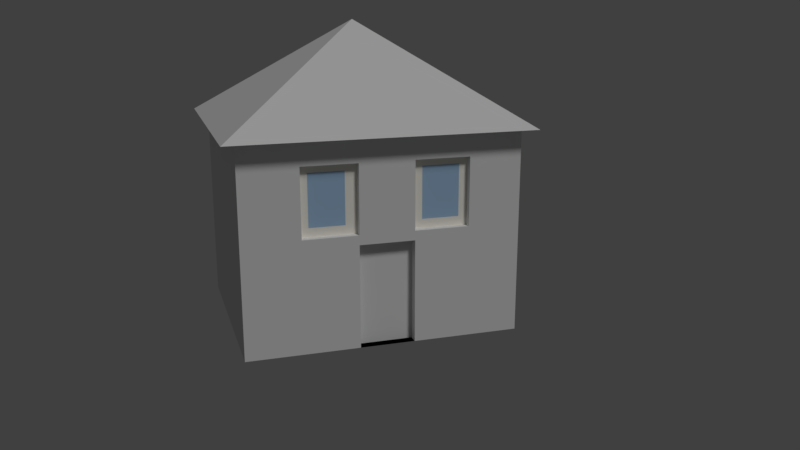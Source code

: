 # Source: haus5.blend  (saved by Blender 2.78.0; exported with 4.5.12 LTS)
import bpy
from mathutils import Matrix  # noqa: F401  (used for matrix-valued properties, if any)

bpy.ops.wm.read_factory_settings(use_empty=True)
scene = bpy.context.scene
scene.name = 'Scene'

# ---- collections
col_collection_1 = bpy.data.collections.new('Collection 1'); scene.collection.children.link(col_collection_1)

# ---- materials (node trees are filled in below, after node groups)
mat_material_5ov = bpy.data.materials.new('Material.5oV')
mat_material_5ov.alpha_threshold = 0.0
mat_material_5ov.use_transparent_shadow = False
mat_material_5ov.diffuse_color = (0.8, 0.7663, 0.7915, 1.0)
mat_material_5ov.specular_color = (1.0, 0.8761, 0.9681)
mat_material_5ov.roughness = 0.5
mat_material_5ov.specular_intensity = 0.6636
mat_material_5ov.line_color = (0.0, 0.0, 0.0, 1.0)
mat_fenster5ov = bpy.data.materials.new('fenster5oV')
mat_fenster5ov.alpha_threshold = 0.0
mat_fenster5ov.use_transparent_shadow = False
mat_fenster5ov.diffuse_color = (0.3898, 0.5801, 0.8, 1.0)
mat_fenster5ov.roughness = 0.5
mat_fenster5ov.specular_intensity = 1.0
mat_wand5ov = bpy.data.materials.new('wand5oV')
mat_wand5ov.alpha_threshold = 0.0
mat_wand5ov.use_transparent_shadow = False
mat_wand5ov.roughness = 0.5
mat_tuer5ov = bpy.data.materials.new('tuer5oV')
mat_tuer5ov.alpha_threshold = 0.0
mat_tuer5ov.use_transparent_shadow = False
mat_tuer5ov.roughness = 0.5
mat_rahmen5ov = bpy.data.materials.new('rahmen5oV')
mat_rahmen5ov.alpha_threshold = 0.0
mat_rahmen5ov.use_transparent_shadow = False
mat_rahmen5ov.diffuse_color = (1.0, 0.9681, 0.8761, 1.0)
mat_rahmen5ov.roughness = 0.5
mat_material_003 = bpy.data.materials.new('Material.003')
mat_material_003.alpha_threshold = 0.0
mat_material_003.use_transparent_shadow = False
mat_material_003.roughness = 0.5
mat_material_003.specular_intensity = 0.0

# ---- material node trees

# ---- world
world_world = bpy.data.worlds.new('World'); scene.world = world_world
world_world.color = (0.05088, 0.05088, 0.05088)
world_world.use_sun_shadow = False
world_world.sun_shadow_jitter_overblur = 0.0
world_world.cycles.sampling_method = 'MANUAL'

# ---- cameras
cam_camera = bpy.data.cameras.new('Camera')
cam_camera.clip_end = 100.0
cam_camera.lens = 35.0
cam_camera.sensor_width = 32.0
cam_camera.sensor_height = 18.0
cam_camera.ortho_scale = 7.314
cam_camera.dof.focus_distance = 0.0
cam_camera.dof.aperture_fstop = 128.0

# ---- lights
light_lamp = bpy.data.lights.new('Lamp', 'SUN')
light_lamp.transmission_factor = 0.0
light_lamp.cutoff_distance = 30.0
light_lamp.angle = 0.1993
light_lamp.energy = 1.0
light_lamp.shadow_buffer_clip_start = 1.001
light_lamp.shadow_soft_size = 0.1
light_lamp.shadow_cascade_max_distance = 1000.0

# ---- meshes
me_cube_002 = bpy.data.meshes.new('Cube.002')
me_cube_002.from_pydata([(-1.137, -1.099, 1.004), (0.004735, -0.007317, 1.973), (-1.137, 1.085, 1.004), (1.147, -1.099, 1.004), (1.147, 1.085, 1.004), (1.0, 1.0, -1.0), (1.0, -1.0, -1.0), (-1.0, -1.0, -1.0), (-1.0, 1.0, -1.0), (1.0, 1.0, 1.0), (1.0, -1.0, 1.0), (-1.0, -1.0, 1.0), (-1.0, 1.0, 1.0), (1.0, 1.0, 1.0), (1.0, -1.0, 1.0), (-1.0, -1.0, 1.0), (-1.0, 1.0, 1.0), (1.0, 1.0, 0.09651), (1.0, 1.0, 0.7632), (1.0, -1.0, 0.09651), (1.0, -1.0, 0.7632), (-1.0, -1.0, 0.09651), (-1.0, -1.0, 0.7632), (-1.0, 1.0, 0.09651), (-1.0, 1.0, 0.7632), (1.0, 0.616, -1.0), (1.0, 0.216, -1.0), (1.0, -0.184, -1.0), (1.0, -0.584, -1.0), (-1.0, -0.584, -1.0), (-1.0, -0.184, -1.0), (-1.0, 0.216, -1.0), (-1.0, 0.616, -1.0), (1.0, 0.616, 1.0), (1.0, 0.216, 1.0), (1.0, -0.184, 1.0), (1.0, -0.584, 1.0), (-1.0, -0.584, 1.0), (-1.0, -0.184, 1.0), (-1.0, 0.216, 1.0), (-1.0, 0.616, 1.0), (1.0, 0.616, 1.0), (1.0, 0.216, 1.0), (1.0, -0.184, 1.0), (1.0, -0.584, 1.0), (-1.0, -0.584, 1.0), (-1.0, -0.184, 1.0), (-1.0, 0.216, 1.0), (-1.0, 0.616, 1.0), (-1.0, -0.584, 0.09651), (-1.0, -0.184, 0.09651), (-1.0, 0.216, 0.09651), (-1.0, 0.616, 0.09651), (-1.0, -0.584, 0.7632), (-1.0, -0.184, 0.7632), (-1.0, 0.216, 0.7632), (-1.0, 0.616, 0.7632), (1.0, 0.616, 0.09651), (1.0, 0.216, 0.09651), (1.0, -0.184, 0.09651), (1.0, -0.584, 0.09651), (1.0, 0.616, 0.7632), (1.0, 0.216, 0.7632), (1.0, -0.184, 0.7632), (1.0, -0.584, 0.7632), (0.8302, 0.616, 0.09651), (0.8302, 0.216, 0.09651), (0.8302, -0.184, 0.09651), (0.8302, -0.584, 0.09651), (0.8302, 0.616, 0.7632), (0.8302, 0.216, 0.7632), (0.8302, -0.184, 0.7632), (0.8302, -0.584, 0.7632), (0.9381, 0.616, 0.09651), (0.9381, 0.216, 0.09651), (0.9381, -0.184, 0.09651), (0.9381, -0.584, 0.09651), (0.9381, 0.616, 0.7632), (0.9381, 0.216, 0.7632), (0.9381, -0.184, 0.7632), (0.9381, -0.584, 0.7632), (1.0, 1.0, 0.003878), (1.0, -1.0, 0.003878), (-1.0, -1.0, 0.003878), (-1.0, 1.0, 0.003878), (1.0, 0.616, 0.003878), (1.0, 0.216, 0.003878), (1.0, -0.184, 0.003878), (1.0, -0.584, 0.003878), (-1.0, -0.584, 0.003878), (-1.0, -0.184, 0.003878), (-1.0, 0.216, 0.003878), (-1.0, 0.616, 0.003878), (0.9094, 0.216, -1.0), (0.9094, -0.184, -1.0), (0.9094, 0.216, 0.003878), (0.9094, -0.184, 0.003878), (1.0, 0.4226, -1.0), (-1.0, 0.4226, -1.0), (1.0, 0.4226, 1.0), (-1.0, 0.4226, 1.0), (1.0, 0.4226, 1.0), (-1.0, 0.4226, 1.0), (-1.0, 0.4226, 0.09651), (-1.0, 0.4226, 0.7632), (1.0, 0.4226, 0.09651), (1.0, 0.4226, 0.7632), (0.8302, 0.4226, 0.09651), (0.8302, 0.4226, 0.7632), (0.9381, 0.4226, 0.09651), (0.9381, 0.4226, 0.7632), (-1.0, 0.4226, 0.003878), (1.0, 0.4226, 0.003878), (1.0, 1.0, 0.4298), (1.0, -1.0, 0.4298), (-1.0, -1.0, 0.4298), (-1.0, 1.0, 0.4298), (1.0, 0.616, 0.4298), (1.0, 0.216, 0.4298), (1.0, -0.184, 0.4298), (1.0, -0.584, 0.4298), (-1.0, -0.584, 0.4298), (-1.0, -0.184, 0.4298), (-1.0, 0.216, 0.4298), (-1.0, 0.616, 0.4298), (0.8302, 0.616, 0.4298), (0.8302, 0.216, 0.4298), (0.8302, -0.184, 0.4298), (0.8302, -0.584, 0.4298), (0.9381, 0.616, 0.4298), (0.9381, 0.216, 0.4298), (0.9381, -0.184, 0.4298), (0.9381, -0.584, 0.4298), (0.9381, 0.4226, 0.4298), (-1.0, 0.4226, 0.4298), (1.0, -0.384, -1.0), (-1.0, -0.384, -1.0), (1.0, -0.384, 1.0), (-1.0, -0.384, 1.0), (1.0, -0.384, 1.0), (-1.0, -0.384, 1.0), (-1.0, -0.384, 0.09651), (-1.0, -0.384, 0.7632), (1.0, -0.384, 0.09651), (1.0, -0.384, 0.7632), (0.8302, -0.384, 0.09651), (0.8302, -0.384, 0.7632), (0.9381, -0.384, 0.09651), (0.9381, -0.384, 0.7632), (-1.0, -0.384, 0.003878), (1.0, -0.384, 0.003878), (0.9381, -0.384, 0.4298), (-1.0, -0.384, 0.4298), (1.0, -0.4169, -1.0), (1.0, -0.4169, 1.0), (1.0, -0.4169, 1.0), (1.0, -0.4169, 0.09651), (1.0, -0.4169, 0.7632), (0.8302, -0.4169, 0.09651), (0.8302, -0.4169, 0.7632), (0.9381, -0.4169, 0.09651), (0.9381, -0.4169, 0.7632), (1.0, -0.4169, 0.003878), (0.9381, -0.4169, 0.4298), (-1.0, -0.4169, -1.0), (-1.0, -0.4169, 1.0), (-1.0, -0.4169, 1.0), (-1.0, -0.4169, 0.09651), (-1.0, -0.4169, 0.7632), (-1.0, -0.4169, 0.003878), (-1.0, -0.4169, 0.4298), (-1.0, 0.4626, -1.0), (-1.0, 0.4626, 1.0), (-1.0, 0.4626, 1.0), (-1.0, 0.4626, 0.09651), (-1.0, 0.4626, 0.7632), (-1.0, 0.4626, 0.003878), (1.0, 0.4626, -1.0), (1.0, 0.4626, 1.0), (1.0, 0.4626, 1.0), (1.0, 0.4626, 0.09651), (1.0, 0.4626, 0.7632), (0.8302, 0.4626, 0.09651), (0.8302, 0.4626, 0.7632), (0.9381, 0.4626, 0.09651), (0.9381, 0.4626, 0.7632), (1.0, 0.4626, 0.003878), (0.9381, 0.4626, 0.4298), (-1.0, 0.4626, 0.4298), (1.0, 0.616, 0.3806), (1.0, 0.216, 0.3806), (1.0, -0.184, 0.3806), (1.0, -0.584, 0.3806), (-1.0, -0.584, 0.3806), (-1.0, -0.184, 0.3806), (-1.0, 0.216, 0.3806), (-1.0, 0.616, 0.3806), (0.8302, 0.616, 0.3806), (0.8302, 0.216, 0.3806), (0.8302, -0.184, 0.3806), (0.8302, -0.584, 0.3806), (0.9381, 0.616, 0.3806), (0.9381, 0.216, 0.3806), (0.9381, -0.184, 0.3806), (0.9381, -0.584, 0.3806), (0.9381, 0.4226, 0.3806), (-1.0, 0.4226, 0.3806), (1.0, 1.0, 0.3806), (1.0, -1.0, 0.3806), (-1.0, -1.0, 0.3806), (-1.0, 1.0, 0.3806), (-1.0, -0.384, 0.3806), (0.9381, -0.384, 0.3806), (-1.0, -0.4169, 0.3806), (0.9381, -0.4169, 0.3806), (-1.0, 0.4626, 0.3806), (0.9381, 0.4626, 0.3806), (1.0, 1.0, 0.6904), (1.0, -1.0, 0.6904), (-1.0, -1.0, 0.6904), (-1.0, 1.0, 0.6904), (1.0, 0.616, 0.6904), (1.0, 0.216, 0.6904), (1.0, -0.184, 0.6904), (1.0, -0.584, 0.6904), (-1.0, -0.584, 0.6904), (-1.0, -0.184, 0.6904), (-1.0, 0.216, 0.6904), (-1.0, 0.616, 0.6904), (0.8302, 0.616, 0.6904), (0.8302, 0.216, 0.6904), (0.8302, -0.184, 0.6904), (0.8302, -0.584, 0.6904), (0.9381, 0.616, 0.6904), (0.9381, 0.216, 0.6904), (0.9381, -0.184, 0.6904), (0.9381, -0.584, 0.6904), (0.9381, 0.4226, 0.6904), (-1.0, 0.4226, 0.6904), (0.9381, -0.384, 0.6904), (-1.0, -0.384, 0.6904), (-1.0, -0.4169, 0.6904), (0.9381, -0.4169, 0.6904), (0.9381, 0.4626, 0.6904), (-1.0, 0.4626, 0.6904), (1.0, 0.616, 0.1859), (1.0, 0.216, 0.1859), (1.0, -0.184, 0.1859), (1.0, -0.584, 0.1859), (-1.0, -0.584, 0.1859), (-1.0, -0.184, 0.1859), (-1.0, 0.216, 0.1859), (-1.0, 0.616, 0.1859), (0.8302, 0.616, 0.1859), (0.8302, 0.216, 0.1859), (0.8302, -0.184, 0.1859), (0.8302, -0.584, 0.1859), (0.9381, 0.616, 0.1859), (0.9381, 0.216, 0.1859), (0.9381, -0.184, 0.1859), (0.9381, -0.584, 0.1859), (0.9381, 0.4226, 0.1859), (-1.0, 0.4226, 0.1859), (-1.0, -0.384, 0.1859), (0.9381, -0.384, 0.1859), (-1.0, -0.4169, 0.1859), (0.9381, -0.4169, 0.1859), (-1.0, 0.4626, 0.1859), (0.9381, 0.4626, 0.1859), (1.0, 1.0, 0.1859), (1.0, -1.0, 0.1859), (-1.0, -1.0, 0.1859), (-1.0, 1.0, 0.1859), (1.0, 0.2824, -1.0), (1.0, 0.2824, 1.0), (1.0, 0.2824, 1.0), (1.0, 0.2824, 0.09651), (1.0, 0.2824, 0.7632), (0.8302, 0.2824, 0.09651), (0.8302, 0.2824, 0.7632), (0.9381, 0.2824, 0.09651), (0.9381, 0.2824, 0.7632), (1.0, 0.2824, 0.003878), (-1.0, 0.2824, -1.0), (-1.0, 0.2824, 1.0), (-1.0, 0.2824, 1.0), (-1.0, 0.2824, 0.09651), (-1.0, 0.2824, 0.7632), (-1.0, 0.2824, 0.003878), (-1.0, 0.2824, 0.4298), (0.9381, 0.2824, 0.4298), (0.9381, 0.2824, 0.3806), (-1.0, 0.2824, 0.3806), (-1.0, 0.2824, 0.6904), (0.9381, 0.2824, 0.6904), (-1.0, 0.2824, 0.1859), (0.9381, 0.2824, 0.1859), (-1.0, 0.5542, -1.0), (-1.0, 0.5542, 1.0), (-1.0, 0.5542, 1.0), (-1.0, 0.5542, 0.09651), (-1.0, 0.5542, 0.7632), (-1.0, 0.5542, 0.003878), (-1.0, 0.5542, 0.4298), (1.0, 0.5542, -1.0), (1.0, 0.5542, 1.0), (1.0, 0.5542, 1.0), (1.0, 0.5542, 0.09651), (1.0, 0.5542, 0.7632), (0.8302, 0.5542, 0.09651), (0.8302, 0.5542, 0.7632), (0.9381, 0.5542, 0.09651), (0.9381, 0.5542, 0.7632), (1.0, 0.5542, 0.003878), (0.9381, 0.5542, 0.4298), (0.9381, 0.5542, 0.3806), (-1.0, 0.5542, 0.3806), (0.9381, 0.5542, 0.6904), (-1.0, 0.5542, 0.6904), (-1.0, 0.5542, 0.1859), (0.9381, 0.5542, 0.1859), (-1.0, -0.2687, -1.0), (-1.0, -0.2687, 1.0), (-1.0, -0.2687, 1.0), (-1.0, -0.2687, 0.09651), (-1.0, -0.2687, 0.7632), (-1.0, -0.2687, 0.003878), (-1.0, -0.2687, 0.4298), (1.0, -0.2687, -1.0), (1.0, -0.2687, 1.0), (1.0, -0.2687, 1.0), (1.0, -0.2687, 0.09651), (1.0, -0.2687, 0.7632), (0.8302, -0.2687, 0.09651), (0.8302, -0.2687, 0.7632), (0.9381, -0.2687, 0.09651), (0.9381, -0.2687, 0.7632), (1.0, -0.2687, 0.003878), (0.9381, -0.2687, 0.4298), (0.9381, -0.2687, 0.3806), (-1.0, -0.2687, 0.3806), (0.9381, -0.2687, 0.6904), (-1.0, -0.2687, 0.6904), (-1.0, -0.2687, 0.1859), (0.9381, -0.2687, 0.1859), (1.0, -0.5264, -1.0), (1.0, -0.5264, 1.0), (1.0, -0.5264, 1.0), (1.0, -0.5264, 0.09651), (1.0, -0.5264, 0.7632), (0.8302, -0.5264, 0.09651), (0.8302, -0.5264, 0.7632), (0.9381, -0.5264, 0.09651), (0.9381, -0.5264, 0.7632), (1.0, -0.5264, 0.003878), (0.9381, -0.5264, 0.4298), (-1.0, -0.5264, -1.0), (-1.0, -0.5264, 1.0), (-1.0, -0.5264, 1.0), (-1.0, -0.5264, 0.09651), (-1.0, -0.5264, 0.7632), (-1.0, -0.5264, 0.003878), (-1.0, -0.5264, 0.4298), (-1.0, -0.5264, 0.3806), (0.9381, -0.5264, 0.3806), (-1.0, -0.5264, 0.6904), (0.9381, -0.5264, 0.6904), (0.9381, -0.5264, 0.1859), (-1.0, -0.5264, 0.1859)], [], [(0, 1, 2), (2, 1, 4), (4, 1, 3), (3, 1, 0), (2, 4, 3, 0), (28, 6, 7, 29), (9, 12, 16, 13), (64, 36, 10, 20), (20, 10, 11, 22), (56, 40, 12, 24), (81, 5, 8, 84), (44, 45, 15, 14), (11, 10, 14, 15), (33, 9, 13, 41), (37, 11, 15, 45), (9, 18, 24, 12), (269, 17, 23, 272), (92, 52, 23, 84), (228, 56, 24, 220), (82, 19, 21, 83), (218, 20, 22, 219), (88, 60, 19, 82), (224, 64, 20, 218), (217, 18, 61, 221), (349, 64, 72, 351), (222, 62, 63, 223), (246, 58, 66, 254), (81, 17, 57, 85), (282, 276, 58, 86), (86, 58, 59, 87), (354, 348, 60, 88), (219, 22, 53, 225), (342, 325, 54, 226), (226, 54, 55, 227), (318, 301, 56, 228), (83, 21, 49, 89), (326, 324, 50, 90), (90, 50, 51, 91), (302, 300, 52, 92), (12, 40, 48, 16), (284, 39, 47, 285), (39, 38, 46, 47), (357, 37, 45, 358), (10, 36, 44, 14), (329, 35, 43, 330), (35, 34, 42, 43), (305, 33, 41, 306), (13, 16, 48, 41), (275, 285, 47, 42), (42, 47, 46, 43), (347, 358, 45, 44), (22, 11, 37, 53), (325, 322, 38, 54), (54, 38, 39, 55), (301, 298, 40, 56), (18, 9, 33, 61), (277, 274, 34, 62), (62, 34, 35, 63), (349, 346, 36, 64), (5, 25, 32, 8), (273, 26, 31, 283), (26, 27, 30, 31), (345, 28, 29, 356), (351, 72, 80, 353), (254, 66, 74, 258), (277, 62, 70, 279), (331, 59, 67, 333), (307, 57, 65, 309), (223, 63, 71, 231), (221, 61, 69, 229), (248, 60, 68, 256), (294, 281, 78, 234), (366, 353, 80, 236), (333, 67, 75, 335), (231, 71, 79, 235), (229, 69, 77, 233), (279, 70, 78, 281), (309, 65, 73, 311), (256, 68, 76, 260), (297, 302, 92, 32), (30, 90, 91, 31), (321, 326, 90, 30), (7, 83, 89, 29), (345, 354, 88, 28), (86, 87, 96, 95), (273, 282, 86, 26), (5, 81, 85, 25), (28, 88, 82, 6), (6, 82, 83, 7), (32, 92, 84, 8), (17, 81, 84, 23), (93, 95, 96, 94), (27, 26, 93, 94), (87, 27, 94, 96), (26, 86, 95, 93), (177, 186, 112, 97), (283, 288, 111, 98), (278, 107, 109, 280), (183, 108, 110, 185), (243, 185, 110, 237), (276, 105, 107, 278), (181, 106, 108, 183), (177, 97, 98, 171), (181, 178, 99, 106), (287, 284, 100, 104), (179, 173, 102, 101), (274, 99, 101, 275), (172, 100, 102, 173), (288, 286, 103, 111), (293, 287, 104, 238), (186, 180, 105, 112), (292, 289, 134, 206), (216, 187, 133, 205), (232, 128, 132, 236), (197, 125, 129, 201), (199, 127, 131, 203), (364, 355, 132, 204), (291, 290, 130, 202), (224, 120, 128, 232), (189, 117, 125, 197), (191, 119, 127, 199), (230, 126, 130, 234), (316, 303, 124, 196), (194, 122, 123, 195), (340, 327, 122, 194), (209, 115, 121, 193), (222, 118, 126, 230), (190, 118, 119, 191), (207, 113, 117, 189), (192, 120, 114, 208), (208, 114, 115, 209), (196, 124, 116, 210), (217, 113, 116, 220), (213, 170, 152, 211), (339, 338, 151, 212), (328, 337, 150, 135), (164, 169, 149, 136), (158, 145, 147, 160), (341, 336, 148, 239), (156, 143, 145, 158), (334, 146, 148, 336), (328, 135, 136, 321), (332, 329, 137, 144), (168, 165, 138, 142), (330, 323, 140, 139), (154, 137, 139, 155), (322, 138, 140, 323), (169, 167, 141, 149), (241, 168, 142, 240), (337, 331, 143, 150), (332, 144, 146, 334), (365, 360, 168, 241), (361, 359, 167, 169), (346, 154, 155, 347), (360, 357, 165, 168), (348, 156, 158, 350), (350, 158, 160, 352), (356, 361, 169, 164), (363, 362, 170, 213), (212, 151, 163, 214), (135, 150, 162, 153), (239, 148, 161, 242), (146, 159, 161, 148), (135, 153, 164, 136), (144, 137, 154, 157), (139, 140, 166, 155), (138, 165, 166, 140), (150, 143, 156, 162), (144, 157, 159, 146), (206, 134, 188, 215), (315, 314, 187, 216), (313, 307, 180, 186), (298, 172, 173, 299), (306, 299, 173, 179), (308, 305, 178, 181), (304, 177, 171, 297), (308, 181, 183, 310), (317, 312, 185, 243), (310, 183, 185, 312), (304, 313, 186, 177), (98, 111, 176, 171), (107, 182, 184, 109), (105, 180, 182, 107), (104, 100, 172, 175), (99, 178, 179, 101), (111, 103, 174, 176), (238, 104, 175, 244), (320, 315, 216, 268), (262, 206, 215, 267), (264, 212, 214, 266), (368, 363, 213, 265), (344, 339, 212, 264), (265, 213, 211, 263), (252, 196, 210, 272), (270, 208, 209, 271), (248, 192, 208, 270), (269, 207, 189, 245), (246, 190, 191, 247), (271, 209, 193, 249), (343, 340, 194, 250), (250, 194, 195, 251), (319, 316, 196, 252), (247, 191, 199, 255), (245, 189, 197, 253), (296, 291, 202, 258), (367, 364, 204, 260), (255, 199, 203, 259), (253, 197, 201, 257), (268, 216, 205, 261), (295, 292, 206, 262), (128, 200, 204, 132), (120, 192, 200, 128), (126, 198, 202, 130), (118, 190, 198, 126), (113, 207, 210, 116), (134, 238, 244, 188), (314, 317, 243, 187), (151, 239, 242, 163), (362, 365, 241, 170), (170, 241, 240, 152), (338, 341, 239, 151), (18, 217, 220, 24), (62, 222, 230, 70), (70, 230, 234, 78), (64, 224, 232, 72), (72, 232, 236, 80), (289, 293, 238, 134), (187, 243, 237, 133), (125, 229, 233, 129), (127, 231, 235, 131), (355, 366, 236, 132), (290, 294, 234, 130), (117, 221, 229, 125), (119, 223, 231, 127), (303, 318, 228, 124), (122, 226, 227, 123), (327, 342, 226, 122), (115, 219, 225, 121), (118, 222, 223, 119), (113, 217, 221, 117), (120, 224, 218, 114), (114, 218, 219, 115), (124, 228, 220, 116), (286, 295, 262, 103), (184, 268, 261, 109), (65, 253, 257, 73), (67, 255, 259, 75), (352, 367, 260, 76), (280, 296, 258, 74), (57, 245, 253, 65), (59, 247, 255, 67), (300, 319, 252, 52), (50, 250, 251, 51), (324, 343, 250, 50), (21, 271, 249, 49), (58, 246, 247, 59), (17, 269, 245, 57), (60, 248, 270, 19), (19, 270, 271, 21), (52, 252, 272, 23), (167, 265, 263, 141), (335, 344, 264, 147), (359, 368, 265, 167), (147, 264, 266, 160), (103, 262, 267, 174), (311, 320, 268, 184), (200, 256, 260, 204), (192, 248, 256, 200), (198, 254, 258, 202), (190, 246, 254, 198), (207, 269, 272, 210), (109, 261, 296, 280), (51, 251, 295, 286), (133, 237, 294, 290), (123, 227, 293, 289), (251, 195, 292, 295), (261, 205, 291, 296), (205, 133, 290, 291), (195, 123, 289, 292), (227, 55, 287, 293), (91, 51, 286, 288), (34, 274, 275, 42), (55, 39, 284, 287), (58, 276, 278, 66), (66, 278, 280, 74), (31, 91, 288, 283), (97, 112, 282, 273), (108, 279, 281, 110), (237, 110, 281, 294), (106, 277, 279, 108), (97, 273, 283, 98), (106, 99, 274, 277), (101, 102, 285, 275), (100, 284, 285, 102), (112, 105, 276, 282), (73, 257, 320, 311), (174, 267, 319, 300), (188, 244, 318, 303), (129, 233, 317, 314), (267, 215, 316, 319), (257, 201, 315, 320), (25, 85, 313, 304), (69, 310, 312, 77), (233, 77, 312, 317), (61, 308, 310, 69), (25, 304, 297, 32), (61, 33, 305, 308), (41, 48, 299, 306), (40, 298, 299, 48), (85, 57, 307, 313), (201, 129, 314, 315), (215, 188, 303, 316), (171, 176, 302, 297), (182, 309, 311, 184), (180, 307, 309, 182), (175, 172, 298, 301), (178, 305, 306, 179), (176, 174, 300, 302), (244, 175, 301, 318), (75, 259, 344, 335), (141, 263, 343, 324), (152, 240, 342, 327), (131, 235, 341, 338), (263, 211, 340, 343), (259, 203, 339, 344), (63, 332, 334, 71), (87, 59, 331, 337), (38, 322, 323, 46), (43, 46, 323, 330), (63, 35, 329, 332), (27, 328, 321, 30), (71, 334, 336, 79), (235, 79, 336, 341), (27, 87, 337, 328), (203, 131, 338, 339), (211, 152, 327, 340), (136, 149, 326, 321), (145, 333, 335, 147), (143, 331, 333, 145), (142, 138, 322, 325), (137, 329, 330, 139), (149, 141, 324, 326), (240, 142, 325, 342), (49, 249, 368, 359), (160, 266, 367, 352), (163, 242, 366, 355), (121, 225, 365, 362), (266, 214, 364, 367), (249, 193, 363, 368), (193, 121, 362, 363), (29, 89, 361, 356), (68, 350, 352, 76), (60, 348, 350, 68), (53, 37, 357, 360), (36, 346, 347, 44), (89, 49, 359, 361), (225, 53, 360, 365), (214, 163, 355, 364), (153, 162, 354, 345), (242, 161, 353, 366), (159, 351, 353, 161), (153, 345, 356, 164), (157, 154, 346, 349), (155, 166, 358, 347), (165, 357, 358, 166), (162, 156, 348, 354), (157, 349, 351, 159)])
me_cube_002.polygons.foreach_set('material_index', [5, 5, 5, 5, 5, 2, 2, 2, 2, 2, 2, 2, 2, 2, 2, 2, 2, 2, 2, 2, 2, 2, 2, 2, 2, 2, 2, 2, 2, 2, 2, 2, 2, 2, 2, 2, 2, 2, 2, 2, 2, 2, 2, 2, 2, 2, 2, 2, 2, 2, 2, 2, 2, 2, 2, 2, 2, 2, 2, 2, 2, 2, 2, 2, 2, 2, 2, 2, 2, 2, 2, 4, 4, 2, 2, 2, 2, 2, 2, 2, 2, 2, 2, 2, 2, 2, 2, 2, 2, 2, 2, 3, 2, 2, 2, 2, 2, 2, 2, 4, 2, 2, 2, 2, 2, 2, 2, 2, 2, 2, 2, 2, 1, 2, 2, 2, 4, 4, 2, 2, 2, 2, 2, 2, 2, 2, 2, 2, 2, 2, 2, 2, 2, 2, 1, 2, 2, 2, 4, 2, 2, 2, 2, 2, 2, 2, 2, 2, 2, 2, 2, 2, 2, 2, 2, 2, 2, 2, 2, 1, 2, 4, 2, 2, 2, 2, 2, 2, 2, 2, 1, 2, 2, 2, 2, 2, 2, 4, 2, 2, 2, 2, 2, 2, 2, 2, 2, 1, 2, 1, 2, 1, 2, 2, 2, 2, 2, 2, 2, 2, 2, 2, 2, 2, 4, 4, 2, 2, 1, 2, 2, 2, 2, 2, 2, 2, 1, 1, 2, 2, 1, 2, 2, 2, 2, 2, 2, 1, 2, 2, 4, 4, 2, 2, 2, 2, 2, 2, 2, 2, 2, 2, 2, 2, 4, 2, 2, 4, 4, 2, 2, 2, 2, 2, 2, 2, 2, 2, 2, 2, 2, 4, 2, 4, 2, 4, 2, 2, 2, 2, 2, 4, 2, 1, 2, 2, 1, 1, 2, 2, 2, 2, 2, 2, 2, 2, 2, 2, 4, 2, 2, 2, 2, 2, 2, 4, 2, 2, 4, 2, 4, 2, 2, 4, 2, 2, 2, 2, 2, 2, 4, 2, 2, 2, 2, 2, 2, 2, 2, 4, 2, 2, 4, 2, 4, 2, 2, 2, 2, 2, 2, 2, 4, 2, 4, 2, 2, 2, 2, 2, 2, 2, 2, 2, 4, 1, 2, 1, 2, 2, 2, 2, 2, 2, 2, 2, 2, 1, 2, 4, 2, 2, 2, 2, 2, 2, 2])
_uv = me_cube_002.uv_layers.new(name='UVMap')
_uv.uv.foreach_set('vector', [0.0, 0.0, 1.0, 0.0, 1.0, 1.0, 0.0, 0.0, 1.0, 0.0, 1.0, 1.0, 0.0, 0.0, 1.0, 0.0, 1.0, 1.0, 0.0, 0.0, 1.0, 0.0, 1.0, 1.0, 0.0, 0.0, 1.0, 0.0, 1.0, 1.0, 0.0, 1.0, 0.0, 0.0, 1.0, 0.0, 1.0, 1.0, 0.0, 1.0, 0.0, 0.0, 1.0, 0.0, 1.0, 1.0, 0.0, 1.0, 0.0, 0.0, 1.0, 0.0, 1.0, 1.0, 0.0, 1.0, 0.0, 0.0, 1.0, 0.0, 1.0, 1.0, 0.0, 1.0, 0.0, 0.0, 1.0, 0.0, 1.0, 1.0, 0.0, 1.0, 0.0, 0.0, 1.0, 0.0, 1.0, 1.0, 0.0, 1.0, 0.0, 0.0, 1.0, 0.0, 1.0, 1.0, 0.0, 1.0, 0.0, 0.0, 1.0, 0.0, 1.0, 1.0, 0.0, 1.0, 0.0, 0.0, 1.0, 0.0, 1.0, 1.0, 0.0, 1.0, 0.0, 0.0, 1.0, 0.0, 1.0, 1.0, 0.0, 1.0, 0.0, 0.0, 1.0, 0.0, 1.0, 1.0, 0.0, 1.0, 0.0, 0.0, 1.0, 0.0, 1.0, 1.0, 0.0, 1.0, 0.0, 0.0, 1.0, 0.0, 1.0, 1.0, 0.0, 1.0, 0.0, 0.0, 1.0, 0.0, 1.0, 1.0, 0.0, 1.0, 0.0, 0.0, 1.0, 0.0, 1.0, 1.0, 0.0, 1.0, 0.0, 0.0, 1.0, 0.0, 1.0, 1.0, 0.0, 1.0, 0.0, 0.0, 1.0, 0.0, 1.0, 1.0, 0.0, 1.0, 0.0, 0.0, 1.0, 0.0, 1.0, 1.0, 0.0, 1.0, 0.0, 0.0, 1.0, 0.0, 1.0, 1.0, 0.0, 1.0, 0.0, 0.0, 1.0, 0.0, 1.0, 1.0, 0.0, 1.0, 0.0, 0.0, 1.0, 0.0, 1.0, 1.0, 0.0, 1.0, 0.0, 0.0, 1.0, 0.0, 1.0, 1.0, 0.0, 1.0, 0.0, 0.0, 1.0, 0.0, 1.0, 1.0, 0.0, 1.0, 0.0, 0.0, 1.0, 0.0, 1.0, 1.0, 0.0, 1.0, 0.0, 0.0, 1.0, 0.0, 1.0, 1.0, 0.0, 1.0, 0.0, 0.0, 1.0, 0.0, 1.0, 1.0, 0.0, 1.0, 0.0, 0.0, 1.0, 0.0, 1.0, 1.0, 0.0, 1.0, 0.0, 0.0, 1.0, 0.0, 1.0, 1.0, 0.0, 1.0, 0.0, 0.0, 1.0, 0.0, 1.0, 1.0, 0.0, 1.0, 0.0, 0.0, 1.0, 0.0, 1.0, 1.0, 0.0, 1.0, 0.0, 0.0, 1.0, 0.0, 1.0, 1.0, 0.0, 1.0, 0.0, 0.0, 1.0, 0.0, 1.0, 1.0, 0.0, 1.0, 0.0, 0.0, 1.0, 0.0, 1.0, 1.0, 0.0, 1.0, 0.0, 0.0, 1.0, 0.0, 1.0, 1.0, 0.0, 1.0, 0.0, 0.0, 1.0, 0.0, 1.0, 1.0, 0.0, 1.0, 0.0, 0.0, 1.0, 0.0, 1.0, 1.0, 0.0, 1.0, 0.0, 0.0, 1.0, 0.0, 1.0, 1.0, 0.0, 1.0, 0.0, 0.0, 1.0, 0.0, 1.0, 1.0, 0.0, 1.0, 0.0, 0.0, 1.0, 0.0, 1.0, 1.0, 0.0, 1.0, 0.0, 0.0, 1.0, 0.0, 1.0, 1.0, 0.0, 1.0, 0.0, 0.0, 1.0, 0.0, 1.0, 1.0, 0.0, 1.0, 0.0, 0.0, 1.0, 0.0, 1.0, 1.0, 0.0, 1.0, 0.0, 0.0, 1.0, 0.0, 1.0, 1.0, 0.0, 1.0, 0.0, 0.0, 1.0, 0.0, 1.0, 1.0, 0.0, 1.0, 0.0, 0.0, 1.0, 0.0, 1.0, 1.0, 0.0, 1.0, 0.0, 0.0, 1.0, 0.0, 1.0, 1.0, 0.0, 1.0, 0.0, 0.0, 1.0, 0.0, 1.0, 1.0, 0.0, 1.0, 0.0, 0.0, 1.0, 0.0, 1.0, 1.0, 0.0, 1.0, 0.0, 0.0, 1.0, 0.0, 1.0, 1.0, 0.0, 1.0, 0.0, 0.0, 1.0, 0.0, 1.0, 1.0, 0.0, 1.0, 0.0, 0.0, 1.0, 0.0, 1.0, 1.0, 0.0, 1.0, 0.0, 0.0, 1.0, 0.0, 1.0, 1.0, 0.0, 1.0, 0.0, 0.0, 1.0, 0.0, 1.0, 1.0, 0.0, 1.0, 0.0, 0.0, 1.0, 0.0, 1.0, 1.0, 0.0, 1.0, 0.0, 0.0, 1.0, 0.0, 1.0, 1.0, 0.0, 1.0, 0.0, 0.0, 1.0, 0.0, 1.0, 1.0, 0.0, 1.0, 0.0, 0.0, 1.0, 0.0, 1.0, 1.0, 0.0, 1.0, 0.0, 0.0, 1.0, 0.0, 1.0, 1.0, 0.0, 1.0, 0.0, 0.0, 1.0, 0.0, 1.0, 1.0, 0.0, 1.0, 0.0, 0.0, 1.0, 0.0, 1.0, 1.0, 0.0, 1.0, 0.0, 0.0, 1.0, 0.0, 1.0, 1.0, 0.0, 1.0, 0.0, 0.0, 1.0, 0.0, 1.0, 1.0, 0.0, 1.0, 0.0, 0.0, 1.0, 0.0, 1.0, 1.0, 0.0, 1.0, 0.0, 0.0, 1.0, 0.0, 1.0, 1.0, 0.0, 1.0, 0.0, 0.0, 1.0, 0.0, 1.0, 1.0, 0.0, 1.0, 0.0, 0.0, 1.0, 0.0, 1.0, 1.0, 0.0, 1.0, 0.0, 0.0, 1.0, 0.0, 1.0, 1.0, 0.0, 1.0, 0.0, 0.0, 1.0, 0.0, 1.0, 1.0, 0.0, 1.0, 0.0, 0.0, 1.0, 0.0, 1.0, 1.0, 0.0, 1.0, 0.0, 0.0, 1.0, 0.0, 1.0, 1.0, 0.0, 1.0, 0.0, 0.0, 1.0, 0.0, 1.0, 1.0, 0.0, 1.0, 0.0, 0.0, 1.0, 0.0, 1.0, 1.0, 0.0, 1.0, 0.0, 0.0, 1.0, 0.0, 1.0, 1.0, 0.0, 1.0, 0.0, 0.0, 1.0, 0.0, 1.0, 1.0, 0.0, 1.0, 0.0, 0.0, 1.0, 0.0, 1.0, 1.0, 0.0, 1.0, 0.0, 0.0, 1.0, 0.0, 1.0, 1.0, 0.0, 1.0, 0.0, 0.0, 1.0, 0.0, 1.0, 1.0, 0.0, 1.0, 0.0, 0.0, 1.0, 0.0, 1.0, 1.0, 0.0, 1.0, 0.0, 0.0, 1.0, 0.0, 1.0, 1.0, 0.0, 1.0, 0.0, 0.0, 1.0, 0.0, 1.0, 1.0, 0.0, 1.0, 0.0, 0.0, 1.0, 0.0, 1.0, 1.0, 0.0, 1.0, 0.0, 0.0, 1.0, 0.0, 1.0, 1.0, 0.0, 1.0, 0.0, 0.0, 1.0, 0.0, 1.0, 1.0, 0.0, 1.0, 0.0, 0.0, 1.0, 0.0, 1.0, 1.0, 0.0, 1.0, 0.0, 0.0, 1.0, 0.0, 1.0, 1.0, 0.0, 1.0, 0.0, 0.0, 1.0, 0.0, 1.0, 1.0, 0.0, 1.0, 0.0, 0.0, 1.0, 0.0, 1.0, 1.0, 0.0, 1.0, 0.0, 0.0, 1.0, 0.0, 1.0, 1.0, 0.0, 1.0, 0.0, 0.0, 1.0, 0.0, 1.0, 1.0, 0.0, 1.0, 0.0, 0.0, 1.0, 0.0, 1.0, 1.0, 0.0, 1.0, 0.0, 0.0, 1.0, 0.0, 1.0, 1.0, 0.0, 1.0, 0.0, 0.0, 1.0, 0.0, 1.0, 1.0, 0.0, 1.0, 0.0, 0.0, 1.0, 0.0, 1.0, 1.0, 0.0, 1.0, 0.0, 0.0, 1.0, 0.0, 1.0, 1.0, 0.0, 1.0, 0.0, 0.0, 1.0, 0.0, 1.0, 1.0, 0.0, 1.0, 0.0, 0.0, 1.0, 0.0, 1.0, 1.0, 0.0, 1.0, 0.0, 0.0, 1.0, 0.0, 1.0, 1.0, 0.0, 1.0, 0.0, 0.0, 1.0, 0.0, 1.0, 1.0, 0.0, 1.0, 0.0, 0.0, 1.0, 0.0, 1.0, 1.0, 0.0, 1.0, 0.0, 0.0, 1.0, 0.0, 1.0, 1.0, 0.0, 1.0, 0.0, 0.0, 1.0, 0.0, 1.0, 1.0, 0.0, 1.0, 0.0, 0.0, 1.0, 0.0, 1.0, 1.0, 0.0, 1.0, 0.0, 0.0, 1.0, 0.0, 1.0, 1.0, 0.0, 1.0, 0.0, 0.0, 1.0, 0.0, 1.0, 1.0, 0.0, 1.0, 0.0, 0.0, 1.0, 0.0, 1.0, 1.0, 0.0, 1.0, 0.0, 0.0, 1.0, 0.0, 1.0, 1.0, 0.0, 1.0, 0.0, 0.0, 1.0, 0.0, 1.0, 1.0, 0.0, 1.0, 0.0, 0.0, 1.0, 0.0, 1.0, 1.0, 0.0, 1.0, 0.0, 0.0, 1.0, 0.0, 1.0, 1.0, 0.0, 1.0, 0.0, 0.0, 1.0, 0.0, 1.0, 1.0, 0.0, 1.0, 0.0, 0.0, 1.0, 0.0, 1.0, 1.0, 0.0, 1.0, 0.0, 0.0, 1.0, 0.0, 1.0, 1.0, 0.0, 1.0, 0.0, 0.0, 1.0, 0.0, 1.0, 1.0, 0.0, 1.0, 0.0, 0.0, 1.0, 0.0, 1.0, 1.0, 0.0, 1.0, 0.0, 0.0, 1.0, 0.0, 1.0, 1.0, 0.0, 1.0, 0.0, 0.0, 1.0, 0.0, 1.0, 1.0, 0.0, 1.0, 0.0, 0.0, 1.0, 0.0, 1.0, 1.0, 0.0, 1.0, 0.0, 0.0, 1.0, 0.0, 1.0, 1.0, 0.0, 1.0, 0.0, 0.0, 1.0, 0.0, 1.0, 1.0, 0.0, 1.0, 0.0, 0.0, 1.0, 0.0, 1.0, 1.0, 0.0, 1.0, 0.0, 0.0, 1.0, 0.0, 1.0, 1.0, 0.0, 1.0, 0.0, 0.0, 1.0, 0.0, 1.0, 1.0, 0.0, 1.0, 0.0, 0.0, 1.0, 0.0, 1.0, 1.0, 0.0, 1.0, 0.0, 0.0, 1.0, 0.0, 1.0, 1.0, 0.0, 1.0, 0.0, 0.0, 1.0, 0.0, 1.0, 1.0, 0.0, 1.0, 0.0, 0.0, 1.0, 0.0, 1.0, 1.0, 0.0, 1.0, 0.0, 0.0, 1.0, 0.0, 1.0, 1.0, 0.0, 1.0, 0.0, 0.0, 1.0, 0.0, 1.0, 1.0, 0.0, 1.0, 0.0, 0.0, 1.0, 0.0, 1.0, 1.0, 0.0, 1.0, 0.0, 0.0, 1.0, 0.0, 1.0, 1.0, 0.0, 1.0, 0.0, 0.0, 1.0, 0.0, 1.0, 1.0, 0.0, 1.0, 0.0, 0.0, 1.0, 0.0, 1.0, 1.0, 0.0, 1.0, 0.0, 0.0, 1.0, 0.0, 1.0, 1.0, 0.0, 1.0, 0.0, 0.0, 1.0, 0.0, 1.0, 1.0, 0.0, 1.0, 0.0, 0.0, 1.0, 0.0, 1.0, 1.0, 0.0, 1.0, 0.0, 0.0, 1.0, 0.0, 1.0, 1.0, 0.0, 1.0, 0.0, 0.0, 1.0, 0.0, 1.0, 1.0, 0.0, 1.0, 0.0, 0.0, 1.0, 0.0, 1.0, 1.0, 0.0, 1.0, 0.0, 0.0, 1.0, 0.0, 1.0, 1.0, 0.0, 1.0, 0.0, 0.0, 1.0, 0.0, 1.0, 1.0, 0.0, 1.0, 0.0, 0.0, 1.0, 0.0, 1.0, 1.0, 0.0, 1.0, 0.0, 0.0, 1.0, 0.0, 1.0, 1.0, 0.0, 1.0, 0.0, 0.0, 1.0, 0.0, 1.0, 1.0, 0.0, 1.0, 0.0, 0.0, 1.0, 0.0, 1.0, 1.0, 0.0, 1.0, 0.0, 0.0, 1.0, 0.0, 1.0, 1.0, 0.0, 1.0, 0.0, 0.0, 1.0, 0.0, 1.0, 1.0, 0.0, 1.0, 0.0, 0.0, 1.0, 0.0, 1.0, 1.0, 0.0, 1.0, 0.0, 0.0, 1.0, 0.0, 1.0, 1.0, 0.0, 1.0, 0.0, 0.0, 1.0, 0.0, 1.0, 1.0, 0.0, 1.0, 0.0, 0.0, 1.0, 0.0, 1.0, 1.0, 0.0, 1.0, 0.0, 0.0, 1.0, 0.0, 1.0, 1.0, 0.0, 1.0, 0.0, 0.0, 1.0, 0.0, 1.0, 1.0, 0.0, 1.0, 0.0, 0.0, 1.0, 0.0, 1.0, 1.0, 0.0, 1.0, 0.0, 0.0, 1.0, 0.0, 1.0, 1.0, 0.0, 1.0, 0.0, 0.0, 1.0, 0.0, 1.0, 1.0, 0.0, 1.0, 0.0, 0.0, 1.0, 0.0, 1.0, 1.0, 0.0, 1.0, 0.0, 0.0, 1.0, 0.0, 1.0, 1.0, 0.0, 1.0, 0.0, 0.0, 1.0, 0.0, 1.0, 1.0, 0.0, 1.0, 0.0, 0.0, 1.0, 0.0, 1.0, 1.0, 0.0, 1.0, 0.0, 0.0, 1.0, 0.0, 1.0, 1.0, 0.0, 1.0, 0.0, 0.0, 1.0, 0.0, 1.0, 1.0, 0.0, 1.0, 0.0, 0.0, 1.0, 0.0, 1.0, 1.0, 0.0, 1.0, 0.0, 0.0, 1.0, 0.0, 1.0, 1.0, 0.0, 1.0, 0.0, 0.0, 1.0, 0.0, 1.0, 1.0, 0.0, 1.0, 0.0, 0.0, 1.0, 0.0, 1.0, 1.0, 0.0, 1.0, 0.0, 0.0, 1.0, 0.0, 1.0, 1.0, 0.0, 1.0, 0.0, 0.0, 1.0, 0.0, 1.0, 1.0, 0.0, 1.0, 0.0, 0.0, 1.0, 0.0, 1.0, 1.0, 0.0, 1.0, 0.0, 0.0, 1.0, 0.0, 1.0, 1.0, 0.0, 1.0, 0.0, 0.0, 1.0, 0.0, 1.0, 1.0, 0.0, 1.0, 0.0, 0.0, 1.0, 0.0, 1.0, 1.0, 0.0, 1.0, 0.0, 0.0, 1.0, 0.0, 1.0, 1.0, 0.0, 1.0, 0.0, 0.0, 1.0, 0.0, 1.0, 1.0, 0.0, 1.0, 0.0, 0.0, 1.0, 0.0, 1.0, 1.0, 0.0, 1.0, 0.0, 0.0, 1.0, 0.0, 1.0, 1.0, 0.0, 1.0, 0.0, 0.0, 1.0, 0.0, 1.0, 1.0, 0.0, 1.0, 0.0, 0.0, 1.0, 0.0, 1.0, 1.0, 0.0, 1.0, 0.0, 0.0, 1.0, 0.0, 1.0, 1.0, 0.0, 1.0, 0.0, 0.0, 1.0, 0.0, 1.0, 1.0, 0.0, 1.0, 0.0, 0.0, 1.0, 0.0, 1.0, 1.0, 0.0, 1.0, 0.0, 0.0, 1.0, 0.0, 1.0, 1.0, 0.0, 1.0, 0.0, 0.0, 1.0, 0.0, 1.0, 1.0, 0.0, 1.0, 0.0, 0.0, 1.0, 0.0, 1.0, 1.0, 0.0, 1.0, 0.0, 0.0, 1.0, 0.0, 1.0, 1.0, 0.0, 1.0, 0.0, 0.0, 1.0, 0.0, 1.0, 1.0, 0.0, 1.0, 0.0, 0.0, 1.0, 0.0, 1.0, 1.0, 0.0, 1.0, 0.0, 0.0, 1.0, 0.0, 1.0, 1.0, 0.0, 1.0, 0.0, 0.0, 1.0, 0.0, 1.0, 1.0, 0.0, 1.0, 0.0, 0.0, 1.0, 0.0, 1.0, 1.0, 0.0, 1.0, 0.0, 0.0, 1.0, 0.0, 1.0, 1.0, 0.0, 1.0, 0.0, 0.0, 1.0, 0.0, 1.0, 1.0, 0.0, 1.0, 0.0, 0.0, 1.0, 0.0, 1.0, 1.0, 0.0, 1.0, 0.0, 0.0, 1.0, 0.0, 1.0, 1.0, 0.0, 1.0, 0.0, 0.0, 1.0, 0.0, 1.0, 1.0, 0.0, 1.0, 0.0, 0.0, 1.0, 0.0, 1.0, 1.0, 0.0, 1.0, 0.0, 0.0, 1.0, 0.0, 1.0, 1.0, 0.0, 1.0, 0.0, 0.0, 1.0, 0.0, 1.0, 1.0, 0.0, 1.0, 0.0, 0.0, 1.0, 0.0, 1.0, 1.0, 0.0, 1.0, 0.0, 0.0, 1.0, 0.0, 1.0, 1.0, 0.0, 1.0, 0.0, 0.0, 1.0, 0.0, 1.0, 1.0, 0.0, 1.0, 0.0, 0.0, 1.0, 0.0, 1.0, 1.0, 0.0, 1.0, 0.0, 0.0, 1.0, 0.0, 1.0, 1.0, 0.0, 1.0, 0.0, 0.0, 1.0, 0.0, 1.0, 1.0, 0.0, 1.0, 0.0, 0.0, 1.0, 0.0, 1.0, 1.0, 0.0, 1.0, 0.0, 0.0, 1.0, 0.0, 1.0, 1.0, 0.0, 1.0, 0.0, 0.0, 1.0, 0.0, 1.0, 1.0, 0.0, 1.0, 0.0, 0.0, 1.0, 0.0, 1.0, 1.0, 0.0, 1.0, 0.0, 0.0, 1.0, 0.0, 1.0, 1.0, 0.0, 1.0, 0.0, 0.0, 1.0, 0.0, 1.0, 1.0, 0.0, 1.0, 0.0, 0.0, 1.0, 0.0, 1.0, 1.0, 0.0, 1.0, 0.0, 0.0, 1.0, 0.0, 1.0, 1.0, 0.0, 1.0, 0.0, 0.0, 1.0, 0.0, 1.0, 1.0, 0.0, 1.0, 0.0, 0.0, 1.0, 0.0, 1.0, 1.0, 0.0, 1.0, 0.0, 0.0, 1.0, 0.0, 1.0, 1.0, 0.0, 1.0, 0.0, 0.0, 1.0, 0.0, 1.0, 1.0, 0.0, 1.0, 0.0, 0.0, 1.0, 0.0, 1.0, 1.0, 0.0, 1.0, 0.0, 0.0, 1.0, 0.0, 1.0, 1.0, 0.0, 1.0, 0.0, 0.0, 1.0, 0.0, 1.0, 1.0, 0.0, 1.0, 0.0, 0.0, 1.0, 0.0, 1.0, 1.0, 0.0, 1.0, 0.0, 0.0, 1.0, 0.0, 1.0, 1.0, 0.0, 1.0, 0.0, 0.0, 1.0, 0.0, 1.0, 1.0, 0.0, 1.0, 0.0, 0.0, 1.0, 0.0, 1.0, 1.0, 0.0, 1.0, 0.0, 0.0, 1.0, 0.0, 1.0, 1.0, 0.0, 1.0, 0.0, 0.0, 1.0, 0.0, 1.0, 1.0, 0.0, 1.0, 0.0, 0.0, 1.0, 0.0, 1.0, 1.0, 0.0, 1.0, 0.0, 0.0, 1.0, 0.0, 1.0, 1.0, 0.0, 1.0, 0.0, 0.0, 1.0, 0.0, 1.0, 1.0, 0.0, 1.0, 0.0, 0.0, 1.0, 0.0, 1.0, 1.0, 0.0, 1.0, 0.0, 0.0, 1.0, 0.0, 1.0, 1.0, 0.0, 1.0, 0.0, 0.0, 1.0, 0.0, 1.0, 1.0, 0.0, 1.0, 0.0, 0.0, 1.0, 0.0, 1.0, 1.0, 0.0, 1.0, 0.0, 0.0, 1.0, 0.0, 1.0, 1.0, 0.0, 1.0, 0.0, 0.0, 1.0, 0.0, 1.0, 1.0, 0.0, 1.0, 0.0, 0.0, 1.0, 0.0, 1.0, 1.0, 0.0, 1.0, 0.0, 0.0, 1.0, 0.0, 1.0, 1.0, 0.0, 1.0, 0.0, 0.0, 1.0, 0.0, 1.0, 1.0, 0.0, 1.0, 0.0, 0.0, 1.0, 0.0, 1.0, 1.0, 0.0, 1.0, 0.0, 0.0, 1.0, 0.0, 1.0, 1.0, 0.0, 1.0, 0.0, 0.0, 1.0, 0.0, 1.0, 1.0, 0.0, 1.0, 0.0, 0.0, 1.0, 0.0, 1.0, 1.0, 0.0, 1.0, 0.0, 0.0, 1.0, 0.0, 1.0, 1.0, 0.0, 1.0, 0.0, 0.0, 1.0, 0.0, 1.0, 1.0, 0.0, 1.0, 0.0, 0.0, 1.0, 0.0, 1.0, 1.0, 0.0, 1.0, 0.0, 0.0, 1.0, 0.0, 1.0, 1.0, 0.0, 1.0, 0.0, 0.0, 1.0, 0.0, 1.0, 1.0, 0.0, 1.0, 0.0, 0.0, 1.0, 0.0, 1.0, 1.0, 0.0, 1.0, 0.0, 0.0, 1.0, 0.0, 1.0, 1.0, 0.0, 1.0, 0.0, 0.0, 1.0, 0.0, 1.0, 1.0, 0.0, 1.0, 0.0, 0.0, 1.0, 0.0, 1.0, 1.0, 0.0, 1.0, 0.0, 0.0, 1.0, 0.0, 1.0, 1.0, 0.0, 1.0, 0.0, 0.0, 1.0, 0.0, 1.0, 1.0, 0.0, 1.0, 0.0, 0.0, 1.0, 0.0, 1.0, 1.0, 0.0, 1.0, 0.0, 0.0, 1.0, 0.0, 1.0, 1.0, 0.0, 1.0, 0.0, 0.0, 1.0, 0.0, 1.0, 1.0, 0.0, 1.0, 0.0, 0.0, 1.0, 0.0, 1.0, 1.0, 0.0, 1.0, 0.0, 0.0, 1.0, 0.0, 1.0, 1.0, 0.0, 1.0, 0.0, 0.0, 1.0, 0.0, 1.0, 1.0, 0.0, 1.0, 0.0, 0.0, 1.0, 0.0, 1.0, 1.0, 0.0, 1.0, 0.0, 0.0, 1.0, 0.0, 1.0, 1.0, 0.0, 1.0, 0.0, 0.0, 1.0, 0.0, 1.0, 1.0, 0.0, 1.0, 0.0, 0.0, 1.0, 0.0, 1.0, 1.0, 0.0, 1.0, 0.0, 0.0, 1.0, 0.0, 1.0, 1.0, 0.0, 1.0, 0.0, 0.0, 1.0, 0.0, 1.0, 1.0, 0.0, 1.0, 0.0, 0.0, 1.0, 0.0, 1.0, 1.0, 0.0, 1.0, 0.0, 0.0, 1.0, 0.0, 1.0, 1.0, 0.0, 1.0, 0.0, 0.0, 1.0, 0.0, 1.0, 1.0, 0.0, 1.0, 0.0, 0.0, 1.0, 0.0, 1.0, 1.0, 0.0, 1.0, 0.0, 0.0, 1.0, 0.0, 1.0, 1.0, 0.0, 1.0, 0.0, 0.0, 1.0, 0.0, 1.0, 1.0, 0.0, 1.0, 0.0, 0.0, 1.0, 0.0, 1.0, 1.0, 0.0, 1.0, 0.0, 0.0, 1.0, 0.0, 1.0, 1.0, 0.0, 1.0, 0.0, 0.0, 1.0, 0.0, 1.0, 1.0, 0.0, 1.0, 0.0, 0.0, 1.0, 0.0, 1.0, 1.0, 0.0, 1.0, 0.0, 0.0, 1.0, 0.0, 1.0, 1.0, 0.0, 1.0, 0.0, 0.0, 1.0, 0.0, 1.0, 1.0, 0.0, 1.0, 0.0, 0.0, 1.0, 0.0, 1.0, 1.0, 0.0, 1.0, 0.0, 0.0, 1.0, 0.0, 1.0, 1.0, 0.0, 1.0, 0.0, 0.0, 1.0, 0.0, 1.0, 1.0, 0.0, 1.0, 0.0, 0.0, 1.0, 0.0, 1.0, 1.0, 0.0, 1.0, 0.0, 0.0, 1.0, 0.0, 1.0, 1.0, 0.0, 1.0, 0.0, 0.0, 1.0, 0.0, 1.0, 1.0, 0.0, 1.0, 0.0, 0.0, 1.0, 0.0, 1.0, 1.0, 0.0, 1.0, 0.0, 0.0, 1.0, 0.0, 1.0, 1.0, 0.0, 1.0, 0.0, 0.0, 1.0, 0.0, 1.0, 1.0, 0.0, 1.0, 0.0, 0.0, 1.0, 0.0, 1.0, 1.0, 0.0, 1.0, 0.0, 0.0, 1.0, 0.0, 1.0, 1.0, 0.0, 1.0, 0.0, 0.0, 1.0, 0.0, 1.0, 1.0, 0.0, 1.0, 0.0, 0.0, 1.0, 0.0, 1.0, 1.0, 0.0, 1.0, 0.0, 0.0, 1.0, 0.0, 1.0, 1.0, 0.0, 1.0, 0.0, 0.0, 1.0, 0.0, 1.0, 1.0, 0.0, 1.0, 0.0, 0.0, 1.0, 0.0, 1.0, 1.0, 0.0, 1.0, 0.0, 0.0, 1.0, 0.0, 1.0, 1.0, 0.0, 1.0, 0.0, 0.0, 1.0, 0.0, 1.0, 1.0, 0.0, 1.0, 0.0, 0.0, 1.0, 0.0, 1.0, 1.0, 0.0, 1.0, 0.0, 0.0, 1.0, 0.0, 1.0, 1.0, 0.0, 1.0, 0.0, 0.0, 1.0, 0.0, 1.0, 1.0, 0.0, 1.0, 0.0, 0.0, 1.0, 0.0, 1.0, 1.0, 0.0, 1.0, 0.0, 0.0, 1.0, 0.0, 1.0, 1.0, 0.0, 1.0, 0.0, 0.0, 1.0, 0.0, 1.0, 1.0, 0.0, 1.0, 0.0, 0.0, 1.0, 0.0, 1.0, 1.0, 0.0, 1.0, 0.0, 0.0, 1.0, 0.0, 1.0, 1.0, 0.0, 1.0, 0.0, 0.0, 1.0, 0.0, 1.0, 1.0, 0.0, 1.0, 0.0, 0.0, 1.0, 0.0, 1.0, 1.0, 0.0, 1.0, 0.0, 0.0, 1.0, 0.0, 1.0, 1.0, 0.0, 1.0, 0.0, 0.0, 1.0, 0.0, 1.0, 1.0, 0.0, 1.0, 0.0, 0.0, 1.0, 0.0, 1.0, 1.0, 0.0, 1.0, 0.0, 0.0, 1.0, 0.0, 1.0, 1.0, 0.0, 1.0, 0.0, 0.0, 1.0, 0.0, 1.0, 1.0, 0.0, 1.0, 0.0, 0.0, 1.0, 0.0, 1.0, 1.0, 0.0, 1.0, 0.0, 0.0, 1.0, 0.0, 1.0, 1.0, 0.0, 1.0, 0.0, 0.0, 1.0, 0.0, 1.0, 1.0, 0.0, 1.0, 0.0, 0.0, 1.0, 0.0, 1.0, 1.0, 0.0, 1.0, 0.0, 0.0, 1.0, 0.0, 1.0, 1.0, 0.0, 1.0, 0.0, 0.0, 1.0, 0.0, 1.0, 1.0, 0.0, 1.0, 0.0, 0.0, 1.0, 0.0, 1.0, 1.0, 0.0, 1.0, 0.0, 0.0, 1.0, 0.0, 1.0, 1.0, 0.0, 1.0, 0.0, 0.0, 1.0, 0.0, 1.0, 1.0, 0.0, 1.0, 0.0, 0.0, 1.0, 0.0, 1.0, 1.0, 0.0, 1.0, 0.0, 0.0, 1.0, 0.0, 1.0, 1.0, 0.0, 1.0, 0.0, 0.0, 1.0, 0.0, 1.0, 1.0, 0.0, 1.0, 0.0, 0.0, 1.0, 0.0, 1.0, 1.0, 0.0, 1.0, 0.0, 0.0, 1.0, 0.0, 1.0, 1.0, 0.0, 1.0, 0.0, 0.0, 1.0, 0.0, 1.0, 1.0, 0.0, 1.0, 0.0, 0.0, 1.0, 0.0, 1.0, 1.0, 0.0, 1.0, 0.0, 0.0, 1.0, 0.0, 1.0, 1.0, 0.0, 1.0, 0.0, 0.0, 1.0, 0.0, 1.0, 1.0, 0.0, 1.0, 0.0, 0.0, 1.0, 0.0, 1.0, 1.0, 0.0, 1.0, 0.0, 0.0, 1.0, 0.0, 1.0, 1.0, 0.0, 1.0, 0.0, 0.0, 1.0, 0.0, 1.0, 1.0, 0.0, 1.0, 0.0, 0.0, 1.0, 0.0, 1.0, 1.0, 0.0, 1.0, 0.0, 0.0, 1.0, 0.0, 1.0, 1.0, 0.0, 1.0, 0.0, 0.0, 1.0, 0.0, 1.0, 1.0, 0.0, 1.0, 0.0, 0.0, 1.0, 0.0, 1.0, 1.0, 0.0, 1.0, 0.0, 0.0, 1.0, 0.0, 1.0, 1.0, 0.0, 1.0, 0.0, 0.0, 1.0, 0.0, 1.0, 1.0, 0.0, 1.0, 0.0, 0.0, 1.0, 0.0, 1.0, 1.0, 0.0, 1.0, 0.0, 0.0, 1.0, 0.0, 1.0, 1.0, 0.0, 1.0, 0.0, 0.0, 1.0, 0.0, 1.0, 1.0, 0.0, 1.0, 0.0, 0.0, 1.0, 0.0, 1.0, 1.0, 0.0, 1.0, 0.0, 0.0, 1.0, 0.0, 1.0, 1.0, 0.0, 1.0, 0.0, 0.0, 1.0, 0.0, 1.0, 1.0, 0.0, 1.0, 0.0, 0.0, 1.0, 0.0, 1.0, 1.0, 0.0, 1.0, 0.0, 0.0, 1.0, 0.0, 1.0, 1.0, 0.0, 1.0, 0.0, 0.0, 1.0, 0.0, 1.0, 1.0, 0.0, 1.0, 0.0, 0.0, 1.0, 0.0, 1.0, 1.0, 0.0, 1.0, 0.0, 0.0, 1.0, 0.0, 1.0, 1.0, 0.0, 1.0, 0.0, 0.0, 1.0, 0.0, 1.0, 1.0, 0.0, 1.0, 0.0, 0.0, 1.0, 0.0, 1.0, 1.0, 0.0, 1.0, 0.0, 0.0, 1.0, 0.0, 1.0, 1.0, 0.0, 1.0, 0.0, 0.0, 1.0, 0.0, 1.0, 1.0, 0.0, 1.0, 0.0, 0.0, 1.0, 0.0, 1.0, 1.0, 0.0, 1.0, 0.0, 0.0, 1.0, 0.0, 1.0, 1.0, 0.0, 1.0, 0.0, 0.0, 1.0, 0.0, 1.0, 1.0, 0.0, 1.0, 0.0, 0.0, 1.0, 0.0, 1.0, 1.0, 0.0, 1.0, 0.0, 0.0, 1.0, 0.0, 1.0, 1.0, 0.0, 1.0, 0.0, 0.0, 1.0, 0.0, 1.0, 1.0, 0.0, 1.0, 0.0, 0.0, 1.0, 0.0, 1.0, 1.0, 0.0, 1.0, 0.0, 0.0, 1.0, 0.0, 1.0, 1.0, 0.0, 1.0, 0.0, 0.0, 1.0, 0.0, 1.0, 1.0, 0.0, 1.0, 0.0, 0.0, 1.0, 0.0, 1.0, 1.0, 0.0, 1.0, 0.0, 0.0, 1.0, 0.0, 1.0, 1.0, 0.0, 1.0, 0.0, 0.0, 1.0, 0.0, 1.0, 1.0, 0.0, 1.0])
_uv.active_render = True
_uv = me_cube_002.uv_layers.new(name='UVMap.001')
_uv.uv.foreach_set('vector', [0.3768, 0.3661, 0.1886, 0.1832, 0.3768, 0.0003444, 0.3768, 0.0003444, 0.1886, 0.1832, 0.0003444, 0.0003445, 0.0003444, 0.0003445, 0.1886, 0.1832, 0.0003445, 0.3661, 0.0003445, 0.3661, 0.1886, 0.1832, 0.3768, 0.3661, 0.3768, 0.7319, 0.0003445, 0.7319, 0.0003445, 0.3661, 0.3768, 0.3661, 0.9947, 0.8643, 0.9947, 0.929, 0.6889, 0.929, 0.6889, 0.8643, 0.3631, 0.7326, 0.3631, 0.7326, 0.3631, 0.7326, 0.3631, 0.7326, 0.6236, 0.03655, 0.6236, 0.0003444, 0.6882, 0.0003445, 0.6882, 0.03655, 0.6471, 0.3068, 0.6833, 0.3068, 0.6833, 0.6175, 0.6471, 0.6175, 0.7257, 0.05905, 0.6889, 0.05905, 0.6889, 0.0003445, 0.7257, 0.0003445, 0.8363, 0.3068, 0.9897, 0.3068, 0.9897, 0.6175, 0.8363, 0.6175, 0.6882, 0.6818, 0.3775, 0.6818, 0.3775, 0.6182, 0.6882, 0.6182, 0.3631, 0.7326, 0.3631, 0.7326, 0.3631, 0.7326, 0.3631, 0.7326, 0.3631, 0.7326, 0.3631, 0.7326, 0.3631, 0.7326, 0.3631, 0.7326, 0.3631, 0.7326, 0.3631, 0.7326, 0.3631, 0.7326, 0.3631, 0.7326, 0.684, 0.3068, 0.7202, 0.3068, 0.7202, 0.6175, 0.684, 0.6175, 0.8084, 0.3068, 0.8221, 0.3068, 0.8221, 0.6175, 0.8084, 0.6175, 0.8437, 0.05905, 0.8293, 0.05905, 0.8293, 0.0003445, 0.8437, 0.0003445, 0.737, 0.05905, 0.7257, 0.05905, 0.7257, 0.0003445, 0.737, 0.0003445, 0.531, 0.3068, 0.5451, 0.3068, 0.5451, 0.6175, 0.531, 0.6175, 0.636, 0.3068, 0.6471, 0.3068, 0.6471, 0.6175, 0.636, 0.6175, 0.6236, 0.1526, 0.6236, 0.1385, 0.6882, 0.1385, 0.6882, 0.1526, 0.6236, 0.04767, 0.6236, 0.03655, 0.6882, 0.03655, 0.6882, 0.04767, 0.3775, 0.04767, 0.3775, 0.03655, 0.4372, 0.03655, 0.4372, 0.04767, 0.1961, 0.9024, 0.1961, 0.9112, 0.1697, 0.9112, 0.1697, 0.9024, 0.4993, 0.04767, 0.4993, 0.03655, 0.5614, 0.03655, 0.5614, 0.04767, 0.2771, 0.7597, 0.2908, 0.7597, 0.2908, 0.7861, 0.2771, 0.7861, 0.3775, 0.1526, 0.3775, 0.1385, 0.4372, 0.1385, 0.4372, 0.1526, 0.489, 0.1526, 0.489, 0.1385, 0.4993, 0.1385, 0.4993, 0.1526, 0.4993, 0.1526, 0.4993, 0.1385, 0.5614, 0.1385, 0.5614, 0.1526, 0.6147, 0.1526, 0.6147, 0.1385, 0.6236, 0.1385, 0.6236, 0.1526, 0.737, 0.3061, 0.7257, 0.3061, 0.7257, 0.2425, 0.737, 0.2425, 0.737, 0.1943, 0.7257, 0.1943, 0.7257, 0.1814, 0.737, 0.1814, 0.737, 0.1814, 0.7257, 0.1814, 0.7257, 0.1202, 0.737, 0.1202, 0.737, 0.06849, 0.7257, 0.06849, 0.7257, 0.05905, 0.737, 0.05905, 0.8437, 0.3061, 0.8293, 0.3061, 0.8293, 0.2425, 0.8437, 0.2425, 0.8437, 0.1943, 0.8293, 0.1943, 0.8293, 0.1814, 0.8437, 0.1814, 0.8437, 0.1814, 0.8293, 0.1814, 0.8293, 0.1202, 0.8437, 0.1202, 0.8437, 0.06849, 0.8293, 0.06849, 0.8293, 0.05905, 0.8437, 0.05905, 0.3631, 0.7326, 0.3631, 0.7326, 0.3631, 0.7326, 0.3631, 0.7326, 0.3631, 0.7326, 0.3631, 0.7326, 0.3631, 0.7326, 0.3631, 0.7326, 0.3631, 0.7326, 0.3631, 0.7326, 0.3631, 0.7326, 0.3631, 0.7326, 0.3631, 0.7326, 0.3631, 0.7326, 0.3631, 0.7326, 0.3631, 0.7326, 0.3631, 0.7326, 0.3631, 0.7326, 0.3631, 0.7326, 0.3631, 0.7326, 0.3631, 0.7326, 0.3631, 0.7326, 0.3631, 0.7326, 0.3631, 0.7326, 0.3631, 0.7326, 0.3631, 0.7326, 0.3631, 0.7326, 0.3631, 0.7326, 0.3631, 0.7326, 0.3631, 0.7326, 0.3631, 0.7326, 0.3631, 0.7326, 0.6882, 0.924, 0.3775, 0.924, 0.3775, 0.8653, 0.6882, 0.8653, 0.6882, 0.8143, 0.3775, 0.8143, 0.3775, 0.8042, 0.6882, 0.8042, 0.6882, 0.8042, 0.3775, 0.8042, 0.3775, 0.743, 0.6882, 0.743, 0.6882, 0.6906, 0.3775, 0.6906, 0.3775, 0.6818, 0.6882, 0.6818, 0.7257, 0.3061, 0.6889, 0.3061, 0.6889, 0.2425, 0.7257, 0.2425, 0.7257, 0.1943, 0.6889, 0.1943, 0.6889, 0.1814, 0.7257, 0.1814, 0.7257, 0.1814, 0.6889, 0.1814, 0.6889, 0.1202, 0.7257, 0.1202, 0.7257, 0.06849, 0.6889, 0.06849, 0.6889, 0.05905, 0.7257, 0.05905, 0.3775, 0.03655, 0.3775, 0.0003445, 0.4372, 0.0003444, 0.4372, 0.03655, 0.489, 0.03655, 0.489, 0.0003444, 0.4993, 0.0003444, 0.4993, 0.03655, 0.4993, 0.03655, 0.4993, 0.0003444, 0.5614, 0.0003444, 0.5614, 0.03655, 0.6147, 0.03655, 0.6147, 0.0003444, 0.6236, 0.0003444, 0.6236, 0.03655, 0.9947, 0.6182, 0.9947, 0.6779, 0.6889, 0.6779, 0.6889, 0.6182, 0.9947, 0.7297, 0.9947, 0.74, 0.6889, 0.74, 0.6889, 0.7297, 0.9947, 0.74, 0.9947, 0.8022, 0.6889, 0.8022, 0.6889, 0.74, 0.9947, 0.8554, 0.9947, 0.8643, 0.6889, 0.8643, 0.6889, 0.8554, 0.2348, 0.8588, 0.2348, 0.85, 0.2516, 0.85, 0.2516, 0.8588, 0.09741, 0.9383, 0.09741, 0.9519, 0.08064, 0.9519, 0.08064, 0.9383, 0.2399, 0.7868, 0.25, 0.7868, 0.25, 0.8131, 0.2399, 0.8131, 0.1419, 0.8982, 0.1419, 0.9112, 0.1156, 0.9112, 0.1156, 0.8982, 0.1426, 0.8594, 0.1426, 0.85, 0.169, 0.85, 0.169, 0.8594, 0.3449, 0.8234, 0.3449, 0.8345, 0.3185, 0.8345, 0.3185, 0.8234, 0.2797, 0.7326, 0.2908, 0.7326, 0.2908, 0.759, 0.2797, 0.759, 0.3178, 0.8209, 0.3178, 0.8345, 0.2915, 0.8345, 0.2915, 0.8209, 0.1779, 0.7437, 0.1779, 0.7326, 0.1882, 0.7326, 0.1882, 0.7437, 0.1164, 0.7437, 0.1164, 0.7326, 0.1253, 0.7326, 0.1253, 0.7437, 0.1999, 0.863, 0.1999, 0.85, 0.2167, 0.85, 0.2167, 0.863, 0.1149, 0.9408, 0.1149, 0.9519, 0.0981, 0.9519, 0.0981, 0.9408, 0.3624, 0.8234, 0.3624, 0.8345, 0.3456, 0.8345, 0.3456, 0.8234, 0.2399, 0.8138, 0.25, 0.8138, 0.25, 0.8306, 0.2399, 0.8306, 0.2341, 0.9017, 0.2341, 0.9112, 0.2174, 0.9112, 0.2174, 0.9017, 0.06318, 0.8637, 0.06318, 0.85, 0.07995, 0.85, 0.07995, 0.8637, 0.9997, 0.06849, 0.8437, 0.06849, 0.8437, 0.05905, 0.9997, 0.05905, 0.9997, 0.1814, 0.8437, 0.1814, 0.8437, 0.1202, 0.9997, 0.1202, 0.9997, 0.1943, 0.8437, 0.1943, 0.8437, 0.1814, 0.9997, 0.1814, 0.9997, 0.3061, 0.8437, 0.3061, 0.8437, 0.2425, 0.9997, 0.2425, 0.6147, 0.3061, 0.6147, 0.1526, 0.6236, 0.1526, 0.6236, 0.3061, 0.3134, 0.8641, 0.2523, 0.8641, 0.2523, 0.85, 0.3134, 0.85, 0.489, 0.3061, 0.489, 0.1526, 0.4993, 0.1526, 0.4993, 0.3061, 0.3775, 0.3061, 0.3775, 0.1526, 0.4372, 0.1526, 0.4372, 0.3061, 0.6236, 0.3061, 0.6236, 0.1526, 0.6882, 0.1526, 0.6882, 0.3061, 0.3775, 0.3068, 0.531, 0.3068, 0.531, 0.6175, 0.3775, 0.6175, 0.9997, 0.05905, 0.8437, 0.05905, 0.8437, 0.0003445, 0.9997, 0.0003444, 0.8221, 0.3068, 0.8363, 0.3068, 0.8363, 0.6175, 0.8221, 0.6175, 0.0003444, 0.8861, 0.0003445, 0.7326, 0.06249, 0.7326, 0.06249, 0.8861, 0.3753, 0.8641, 0.3141, 0.8641, 0.3141, 0.85, 0.3753, 0.85, 0.2167, 0.8493, 0.06318, 0.8493, 0.06318, 0.8352, 0.2167, 0.8352, 0.2174, 0.8352, 0.3708, 0.8352, 0.3708, 0.8493, 0.2174, 0.8493, 0.461, 0.3061, 0.461, 0.1526, 0.4672, 0.1526, 0.4672, 0.3061, 0.9997, 0.1101, 0.8437, 0.1101, 0.8437, 0.08862, 0.9997, 0.08862, 0.2341, 0.8601, 0.2341, 0.8816, 0.2174, 0.8816, 0.2174, 0.8601, 0.2123, 0.8138, 0.2184, 0.8138, 0.2184, 0.8306, 0.2123, 0.8306, 0.1499, 0.7437, 0.1499, 0.7326, 0.1561, 0.7326, 0.1561, 0.7437, 0.1426, 0.901, 0.1426, 0.8796, 0.169, 0.8796, 0.169, 0.901, 0.2123, 0.7868, 0.2184, 0.7868, 0.2184, 0.8131, 0.2123, 0.8131, 0.9947, 0.7017, 0.9947, 0.7079, 0.6889, 0.7079, 0.6889, 0.7017, 0.461, 0.03655, 0.461, 0.0003444, 0.4672, 0.0003444, 0.4672, 0.03655, 0.7257, 0.1101, 0.6889, 0.1101, 0.6889, 0.08862, 0.7257, 0.08862, 0.6882, 0.8419, 0.3775, 0.8419, 0.3775, 0.8357, 0.6882, 0.8357, 0.3631, 0.7326, 0.3631, 0.7326, 0.3631, 0.7326, 0.3631, 0.7326, 0.3631, 0.7326, 0.3631, 0.7326, 0.3631, 0.7326, 0.3631, 0.7326, 0.8437, 0.1101, 0.8293, 0.1101, 0.8293, 0.08862, 0.8437, 0.08862, 0.737, 0.1101, 0.7257, 0.1101, 0.7257, 0.08862, 0.737, 0.08862, 0.461, 0.1526, 0.461, 0.1385, 0.4672, 0.1385, 0.4672, 0.1526, 0.7852, 0.1101, 0.7775, 0.1101, 0.7775, 0.08862, 0.7852, 0.08862, 0.1499, 0.7911, 0.1499, 0.7836, 0.1561, 0.7836, 0.1561, 0.7911, 0.06318, 0.9408, 0.06318, 0.901, 0.07995, 0.901, 0.07995, 0.9408, 0.3624, 0.776, 0.3624, 0.7836, 0.3456, 0.7836, 0.3456, 0.776, 0.1149, 0.8934, 0.1149, 0.901, 0.0981, 0.901, 0.0981, 0.8934, 0.1164, 0.7911, 0.1164, 0.7836, 0.1253, 0.7836, 0.1253, 0.7911, 0.1779, 0.7911, 0.1779, 0.7836, 0.1882, 0.7836, 0.1882, 0.7911, 0.3178, 0.7437, 0.3178, 0.7836, 0.2915, 0.7836, 0.2915, 0.7437, 0.2323, 0.7326, 0.2398, 0.7326, 0.2398, 0.759, 0.2323, 0.759, 0.3449, 0.776, 0.3449, 0.7836, 0.3185, 0.7836, 0.3185, 0.776, 0.09741, 0.8611, 0.09741, 0.901, 0.08064, 0.901, 0.08064, 0.8611, 0.7852, 0.06849, 0.7775, 0.06849, 0.7775, 0.05905, 0.7852, 0.05905, 0.7852, 0.1814, 0.7775, 0.1814, 0.7775, 0.1202, 0.7852, 0.1202, 0.7852, 0.1943, 0.7775, 0.1943, 0.7775, 0.1814, 0.7852, 0.1814, 0.7852, 0.3061, 0.7775, 0.3061, 0.7775, 0.2425, 0.7852, 0.2425, 0.2, 0.7597, 0.2398, 0.7597, 0.2398, 0.7861, 0.2, 0.7861, 0.4993, 0.09505, 0.4993, 0.08752, 0.5614, 0.08752, 0.5614, 0.09505, 0.3775, 0.09505, 0.3775, 0.08752, 0.4372, 0.08752, 0.4372, 0.09505, 0.6236, 0.09505, 0.6236, 0.08752, 0.6882, 0.08752, 0.6882, 0.09505, 0.5886, 0.3068, 0.5961, 0.3068, 0.5961, 0.6175, 0.5886, 0.6175, 0.7852, 0.05905, 0.7775, 0.05905, 0.7775, 0.0003445, 0.7852, 0.0003445, 0.7313, 0.3068, 0.7711, 0.3068, 0.7711, 0.6175, 0.7313, 0.6175, 0.7852, 0.217, 0.7775, 0.217, 0.7775, 0.2119, 0.7852, 0.2119, 0.07635, 0.7911, 0.07635, 0.7836, 0.09425, 0.7836, 0.09425, 0.7911, 0.5746, 0.3061, 0.5746, 0.1526, 0.5925, 0.1526, 0.5925, 0.3061, 0.9997, 0.217, 0.8437, 0.217, 0.8437, 0.2119, 0.9997, 0.2119, 0.1999, 0.8856, 0.1999, 0.8806, 0.2167, 0.8806, 0.2167, 0.8856, 0.07635, 0.7437, 0.07635, 0.7326, 0.09425, 0.7326, 0.09425, 0.7437, 0.1419, 0.8755, 0.1419, 0.8806, 0.1156, 0.8806, 0.1156, 0.8755, 0.2348, 0.8982, 0.2348, 0.8806, 0.2516, 0.8806, 0.2516, 0.8982, 0.9947, 0.8154, 0.9947, 0.8333, 0.6889, 0.8333, 0.6889, 0.8154, 0.5746, 0.03655, 0.5746, 0.0003444, 0.5925, 0.0003444, 0.5925, 0.03655, 0.7257, 0.217, 0.6889, 0.217, 0.6889, 0.2119, 0.7257, 0.2119, 0.6882, 0.73, 0.3775, 0.73, 0.3775, 0.7124, 0.6882, 0.7124, 0.3631, 0.7326, 0.3631, 0.7326, 0.3631, 0.7326, 0.3631, 0.7326, 0.3631, 0.7326, 0.3631, 0.7326, 0.3631, 0.7326, 0.3631, 0.7326, 0.8437, 0.217, 0.8293, 0.217, 0.8293, 0.2119, 0.8437, 0.2119, 0.737, 0.217, 0.7257, 0.217, 0.7257, 0.2119, 0.737, 0.2119, 0.5746, 0.1526, 0.5746, 0.1385, 0.5925, 0.1385, 0.5925, 0.1526, 0.1961, 0.863, 0.1961, 0.8806, 0.1697, 0.8806, 0.1697, 0.863, 0.737, 0.2337, 0.7257, 0.2337, 0.7257, 0.217, 0.737, 0.217, 0.8437, 0.2337, 0.8293, 0.2337, 0.8293, 0.217, 0.8437, 0.217, 0.3631, 0.7326, 0.3631, 0.7326, 0.3631, 0.7326, 0.3631, 0.7326, 0.7257, 0.2337, 0.6889, 0.2337, 0.6889, 0.217, 0.7257, 0.217, 0.1419, 0.8588, 0.1419, 0.8755, 0.1156, 0.8755, 0.1156, 0.8588, 0.1999, 0.9024, 0.1999, 0.8856, 0.2167, 0.8856, 0.2167, 0.9024, 0.9997, 0.2337, 0.8437, 0.2337, 0.8437, 0.217, 0.9997, 0.217, 0.7852, 0.2337, 0.7775, 0.2337, 0.7775, 0.217, 0.7852, 0.217, 0.09425, 0.7911, 0.09425, 0.7836, 0.09937, 0.7836, 0.09937, 0.7911, 0.5925, 0.3061, 0.5925, 0.1526, 0.5976, 0.1526, 0.5976, 0.3061, 0.09425, 0.7437, 0.09425, 0.7326, 0.09937, 0.7326, 0.09937, 0.7437, 0.2348, 0.8806, 0.2348, 0.8755, 0.2516, 0.8755, 0.2516, 0.8806, 0.9947, 0.8333, 0.9947, 0.8384, 0.6889, 0.8384, 0.6889, 0.8333, 0.5925, 0.03655, 0.5925, 0.0003444, 0.5976, 0.0003444, 0.5976, 0.03655, 0.6882, 0.7124, 0.3775, 0.7124, 0.3775, 0.7074, 0.6882, 0.7074, 0.3631, 0.7326, 0.3631, 0.7326, 0.3631, 0.7326, 0.3631, 0.7326, 0.5925, 0.1526, 0.5925, 0.1385, 0.5976, 0.1385, 0.5976, 0.1526, 0.1961, 0.8806, 0.1961, 0.8856, 0.1697, 0.8856, 0.1697, 0.8806, 0.7852, 0.08862, 0.7775, 0.08862, 0.7775, 0.0825, 0.7852, 0.0825, 0.1356, 0.7911, 0.1356, 0.7836, 0.1499, 0.7836, 0.1499, 0.7911, 0.4468, 0.1526, 0.4468, 0.1385, 0.461, 0.1385, 0.461, 0.1526, 0.3631, 0.7326, 0.3631, 0.7326, 0.3631, 0.7326, 0.3631, 0.7326, 0.6882, 0.8559, 0.3775, 0.8559, 0.3775, 0.8419, 0.6882, 0.8419, 0.4468, 0.03655, 0.4468, 0.0003444, 0.461, 0.0003444, 0.461, 0.03655, 0.9947, 0.6875, 0.9947, 0.7017, 0.6889, 0.7017, 0.6889, 0.6875, 0.1983, 0.7868, 0.2123, 0.7868, 0.2123, 0.8131, 0.1983, 0.8131, 0.1356, 0.7437, 0.1356, 0.7326, 0.1499, 0.7326, 0.1499, 0.7437, 0.1983, 0.8138, 0.2123, 0.8138, 0.2123, 0.8306, 0.1983, 0.8306, 0.4468, 0.3061, 0.4468, 0.1526, 0.461, 0.1526, 0.461, 0.3061, 0.9997, 0.08862, 0.8437, 0.08862, 0.8437, 0.0825, 0.9997, 0.0825, 0.2341, 0.8816, 0.2341, 0.8877, 0.2174, 0.8877, 0.2174, 0.8816, 0.1426, 0.8796, 0.1426, 0.8735, 0.169, 0.8735, 0.169, 0.8796, 0.7257, 0.08862, 0.6889, 0.08862, 0.6889, 0.0825, 0.7257, 0.0825, 0.3631, 0.7326, 0.3631, 0.7326, 0.3631, 0.7326, 0.3631, 0.7326, 0.8437, 0.08862, 0.8293, 0.08862, 0.8293, 0.0825, 0.8437, 0.0825, 0.737, 0.08862, 0.7257, 0.08862, 0.7257, 0.0825, 0.737, 0.0825, 0.1356, 0.8209, 0.1356, 0.7911, 0.1499, 0.7911, 0.1499, 0.8209, 0.8154, 0.08862, 0.7852, 0.08862, 0.7852, 0.0825, 0.8154, 0.0825, 0.09425, 0.8209, 0.09425, 0.7911, 0.09937, 0.7911, 0.09937, 0.8209, 0.8154, 0.2337, 0.7852, 0.2337, 0.7852, 0.217, 0.8154, 0.217, 0.07635, 0.8209, 0.07635, 0.7911, 0.09425, 0.7911, 0.09425, 0.8209, 0.8154, 0.217, 0.7852, 0.217, 0.7852, 0.2119, 0.8154, 0.2119, 0.8154, 0.05905, 0.7852, 0.05905, 0.7852, 0.0003445, 0.8154, 0.0003445, 0.5588, 0.3068, 0.5886, 0.3068, 0.5886, 0.6175, 0.5588, 0.6175, 0.6236, 0.1248, 0.6236, 0.09505, 0.6882, 0.09505, 0.6882, 0.1248, 0.3775, 0.1248, 0.3775, 0.09505, 0.4372, 0.09505, 0.4372, 0.1248, 0.4993, 0.1248, 0.4993, 0.09505, 0.5614, 0.09505, 0.5614, 0.1248, 0.8154, 0.3061, 0.7852, 0.3061, 0.7852, 0.2425, 0.8154, 0.2425, 0.8154, 0.1943, 0.7852, 0.1943, 0.7852, 0.1814, 0.8154, 0.1814, 0.8154, 0.1814, 0.7852, 0.1814, 0.7852, 0.1202, 0.8154, 0.1202, 0.8154, 0.06849, 0.7852, 0.06849, 0.7852, 0.05905, 0.8154, 0.05905, 0.3449, 0.7463, 0.3449, 0.776, 0.3185, 0.776, 0.3185, 0.7463, 0.2025, 0.7326, 0.2323, 0.7326, 0.2323, 0.759, 0.2025, 0.759, 0.1779, 0.8209, 0.1779, 0.7911, 0.1882, 0.7911, 0.1882, 0.8209, 0.1164, 0.8209, 0.1164, 0.7911, 0.1253, 0.7911, 0.1253, 0.8209, 0.1149, 0.8637, 0.1149, 0.8934, 0.0981, 0.8934, 0.0981, 0.8637, 0.3624, 0.7463, 0.3624, 0.776, 0.3456, 0.776, 0.3456, 0.7463, 0.1499, 0.8209, 0.1499, 0.7911, 0.1561, 0.7911, 0.1561, 0.8209, 0.8154, 0.1101, 0.7852, 0.1101, 0.7852, 0.08862, 0.8154, 0.08862, 0.06318, 0.901, 0.06318, 0.8934, 0.07995, 0.8934, 0.07995, 0.901, 0.3178, 0.7836, 0.3178, 0.7911, 0.2915, 0.7911, 0.2915, 0.7836, 0.09741, 0.901, 0.09741, 0.9085, 0.08064, 0.9085, 0.08064, 0.901, 0.2398, 0.7597, 0.2473, 0.7597, 0.2473, 0.7861, 0.2398, 0.7861, 0.7711, 0.3068, 0.7787, 0.3068, 0.7787, 0.6175, 0.7711, 0.6175, 0.7775, 0.08862, 0.737, 0.08862, 0.737, 0.0825, 0.7775, 0.0825, 0.1356, 0.7836, 0.1356, 0.7437, 0.1499, 0.7437, 0.1499, 0.7836, 0.09425, 0.7836, 0.09425, 0.7437, 0.09937, 0.7437, 0.09937, 0.7836, 0.7775, 0.2337, 0.737, 0.2337, 0.737, 0.217, 0.7775, 0.217, 0.7775, 0.217, 0.737, 0.217, 0.737, 0.2119, 0.7775, 0.2119, 0.07635, 0.7836, 0.07635, 0.7437, 0.09425, 0.7437, 0.09425, 0.7836, 0.7202, 0.3068, 0.7313, 0.3068, 0.7313, 0.6175, 0.7202, 0.6175, 0.1889, 0.7597, 0.2, 0.7597, 0.2, 0.7861, 0.1889, 0.7861, 0.09741, 0.85, 0.09741, 0.8611, 0.08064, 0.8611, 0.08064, 0.85, 0.3178, 0.7326, 0.3178, 0.7437, 0.2915, 0.7437, 0.2915, 0.7326, 0.06318, 0.9519, 0.06318, 0.9408, 0.07995, 0.9408, 0.07995, 0.9519, 0.7775, 0.1101, 0.737, 0.1101, 0.737, 0.08862, 0.7775, 0.08862, 0.1499, 0.7836, 0.1499, 0.7437, 0.1561, 0.7437, 0.1561, 0.7836, 0.3624, 0.7836, 0.3624, 0.8234, 0.3456, 0.8234, 0.3456, 0.7836, 0.1149, 0.901, 0.1149, 0.9408, 0.0981, 0.9408, 0.0981, 0.901, 0.1164, 0.7836, 0.1164, 0.7437, 0.1253, 0.7437, 0.1253, 0.7836, 0.1779, 0.7836, 0.1779, 0.7437, 0.1882, 0.7437, 0.1882, 0.7836, 0.2398, 0.7326, 0.2797, 0.7326, 0.2797, 0.759, 0.2398, 0.759, 0.3449, 0.7836, 0.3449, 0.8234, 0.3185, 0.8234, 0.3185, 0.7836, 0.7775, 0.06849, 0.737, 0.06849, 0.737, 0.05905, 0.7775, 0.05905, 0.7775, 0.1814, 0.737, 0.1814, 0.737, 0.1202, 0.7775, 0.1202, 0.7775, 0.1943, 0.737, 0.1943, 0.737, 0.1814, 0.7775, 0.1814, 0.7775, 0.3061, 0.737, 0.3061, 0.737, 0.2425, 0.7775, 0.2425, 0.4993, 0.08752, 0.4993, 0.04767, 0.5614, 0.04767, 0.5614, 0.08752, 0.3775, 0.08752, 0.3775, 0.04767, 0.4372, 0.04767, 0.4372, 0.08752, 0.6236, 0.08752, 0.6236, 0.04767, 0.6882, 0.04767, 0.6882, 0.08752, 0.5961, 0.3068, 0.636, 0.3068, 0.636, 0.6175, 0.5961, 0.6175, 0.7775, 0.05905, 0.737, 0.05905, 0.737, 0.0003445, 0.7775, 0.0003445, 0.8293, 0.1101, 0.8154, 0.1101, 0.8154, 0.08862, 0.8293, 0.08862, 0.1499, 0.8345, 0.1499, 0.8209, 0.1561, 0.8209, 0.1561, 0.8345, 0.3624, 0.7326, 0.3624, 0.7463, 0.3456, 0.7463, 0.3456, 0.7326, 0.1149, 0.85, 0.1149, 0.8637, 0.0981, 0.8637, 0.0981, 0.85, 0.1164, 0.8345, 0.1164, 0.8209, 0.1253, 0.8209, 0.1253, 0.8345, 0.1779, 0.8345, 0.1779, 0.8209, 0.1882, 0.8209, 0.1882, 0.8345, 0.1889, 0.7326, 0.2025, 0.7326, 0.2025, 0.759, 0.1889, 0.759, 0.3449, 0.7326, 0.3449, 0.7463, 0.3185, 0.7463, 0.3185, 0.7326, 0.8293, 0.06849, 0.8154, 0.06849, 0.8154, 0.05905, 0.8293, 0.05905, 0.8293, 0.1814, 0.8154, 0.1814, 0.8154, 0.1202, 0.8293, 0.1202, 0.8293, 0.1943, 0.8154, 0.1943, 0.8154, 0.1814, 0.8293, 0.1814, 0.8293, 0.3061, 0.8154, 0.3061, 0.8154, 0.2425, 0.8293, 0.2425, 0.4993, 0.1385, 0.4993, 0.1248, 0.5614, 0.1248, 0.5614, 0.1385, 0.3775, 0.1385, 0.3775, 0.1248, 0.4372, 0.1248, 0.4372, 0.1385, 0.6236, 0.1385, 0.6236, 0.1248, 0.6882, 0.1248, 0.6882, 0.1385, 0.5451, 0.3068, 0.5588, 0.3068, 0.5588, 0.6175, 0.5451, 0.6175, 0.8293, 0.05905, 0.8154, 0.05905, 0.8154, 0.0003445, 0.8293, 0.0003445, 0.8293, 0.217, 0.8154, 0.217, 0.8154, 0.2119, 0.8293, 0.2119, 0.07635, 0.8345, 0.07635, 0.8209, 0.09425, 0.8209, 0.09425, 0.8345, 0.8293, 0.2337, 0.8154, 0.2337, 0.8154, 0.217, 0.8293, 0.217, 0.09425, 0.8345, 0.09425, 0.8209, 0.09937, 0.8209, 0.09937, 0.8345, 0.8293, 0.08862, 0.8154, 0.08862, 0.8154, 0.0825, 0.8293, 0.0825, 0.1356, 0.8345, 0.1356, 0.8209, 0.1499, 0.8209, 0.1499, 0.8345, 0.06318, 0.8934, 0.06318, 0.8637, 0.07995, 0.8637, 0.07995, 0.8934, 0.3178, 0.7911, 0.3178, 0.8209, 0.2915, 0.8209, 0.2915, 0.7911, 0.09741, 0.9085, 0.09741, 0.9383, 0.08064, 0.9383, 0.08064, 0.9085, 0.2473, 0.7597, 0.2771, 0.7597, 0.2771, 0.7861, 0.2473, 0.7861, 0.7787, 0.3068, 0.8084, 0.3068, 0.8084, 0.6175, 0.7787, 0.6175, 0.1561, 0.8345, 0.1561, 0.8209, 0.1779, 0.8209, 0.1779, 0.8345, 0.8293, 0.1202, 0.8154, 0.1202, 0.8154, 0.1101, 0.8293, 0.1101, 0.1561, 0.7836, 0.1561, 0.7437, 0.1779, 0.7437, 0.1779, 0.7836, 0.7775, 0.1202, 0.737, 0.1202, 0.737, 0.1101, 0.7775, 0.1101, 0.8154, 0.1202, 0.7852, 0.1202, 0.7852, 0.1101, 0.8154, 0.1101, 0.1561, 0.8209, 0.1561, 0.7911, 0.1779, 0.7911, 0.1779, 0.8209, 0.1561, 0.7911, 0.1561, 0.7836, 0.1779, 0.7836, 0.1779, 0.7911, 0.7852, 0.1202, 0.7775, 0.1202, 0.7775, 0.1101, 0.7852, 0.1101, 0.737, 0.1202, 0.7257, 0.1202, 0.7257, 0.1101, 0.737, 0.1101, 0.8437, 0.1202, 0.8293, 0.1202, 0.8293, 0.1101, 0.8437, 0.1101, 0.3631, 0.7326, 0.3631, 0.7326, 0.3631, 0.7326, 0.3631, 0.7326, 0.7257, 0.1202, 0.6889, 0.1202, 0.6889, 0.1101, 0.7257, 0.1101, 0.1426, 0.9112, 0.1426, 0.901, 0.169, 0.901, 0.169, 0.9112, 0.2341, 0.85, 0.2341, 0.8601, 0.2174, 0.8601, 0.2174, 0.85, 0.9997, 0.1202, 0.8437, 0.1202, 0.8437, 0.1101, 0.9997, 0.1101, 0.4672, 0.3061, 0.4672, 0.1526, 0.489, 0.1526, 0.489, 0.3061, 0.2184, 0.8138, 0.2399, 0.8138, 0.2399, 0.8306, 0.2184, 0.8306, 0.1561, 0.7437, 0.1561, 0.7326, 0.1779, 0.7326, 0.1779, 0.7437, 0.2184, 0.7868, 0.2399, 0.7868, 0.2399, 0.8131, 0.2184, 0.8131, 0.9947, 0.7079, 0.9947, 0.7297, 0.6889, 0.7297, 0.6889, 0.7079, 0.4672, 0.03655, 0.4672, 0.0003444, 0.489, 0.0003444, 0.489, 0.03655, 0.6882, 0.8357, 0.3775, 0.8357, 0.3775, 0.8143, 0.6882, 0.8143, 0.3631, 0.7326, 0.3631, 0.7326, 0.3631, 0.7326, 0.3631, 0.7326, 0.4672, 0.1526, 0.4672, 0.1385, 0.489, 0.1385, 0.489, 0.1526, 0.126, 0.8345, 0.126, 0.8209, 0.1356, 0.8209, 0.1356, 0.8345, 0.8293, 0.0825, 0.8154, 0.0825, 0.8154, 0.06849, 0.8293, 0.06849, 0.7775, 0.0825, 0.737, 0.0825, 0.737, 0.06849, 0.7775, 0.06849, 0.126, 0.7836, 0.126, 0.7437, 0.1356, 0.7437, 0.1356, 0.7836, 0.8154, 0.0825, 0.7852, 0.0825, 0.7852, 0.06849, 0.8154, 0.06849, 0.126, 0.8209, 0.126, 0.7911, 0.1356, 0.7911, 0.1356, 0.8209, 0.4372, 0.3061, 0.4372, 0.1526, 0.4468, 0.1526, 0.4468, 0.3061, 0.1889, 0.8138, 0.1983, 0.8138, 0.1983, 0.8306, 0.1889, 0.8306, 0.126, 0.7437, 0.126, 0.7326, 0.1356, 0.7326, 0.1356, 0.7437, 0.1889, 0.7868, 0.1983, 0.7868, 0.1983, 0.8131, 0.1889, 0.8131, 0.9947, 0.6779, 0.9947, 0.6875, 0.6889, 0.6875, 0.6889, 0.6779, 0.4372, 0.03655, 0.4372, 0.0003444, 0.4468, 0.0003444, 0.4468, 0.03655, 0.6882, 0.8653, 0.3775, 0.8653, 0.3775, 0.8559, 0.6882, 0.8559, 0.3631, 0.7326, 0.3631, 0.7326, 0.3631, 0.7326, 0.3631, 0.7326, 0.4372, 0.1526, 0.4372, 0.1385, 0.4468, 0.1385, 0.4468, 0.1526, 0.126, 0.7911, 0.126, 0.7836, 0.1356, 0.7836, 0.1356, 0.7911, 0.7852, 0.0825, 0.7775, 0.0825, 0.7775, 0.06849, 0.7852, 0.06849, 0.9997, 0.0825, 0.8437, 0.0825, 0.8437, 0.06849, 0.9997, 0.06849, 0.2341, 0.8877, 0.2341, 0.9017, 0.2174, 0.9017, 0.2174, 0.8877, 0.1426, 0.8735, 0.1426, 0.8594, 0.169, 0.8594, 0.169, 0.8735, 0.7257, 0.0825, 0.6889, 0.0825, 0.6889, 0.06849, 0.7257, 0.06849, 0.3631, 0.7326, 0.3631, 0.7326, 0.3631, 0.7326, 0.3631, 0.7326, 0.8437, 0.0825, 0.8293, 0.0825, 0.8293, 0.06849, 0.8437, 0.06849, 0.737, 0.0825, 0.7257, 0.0825, 0.7257, 0.06849, 0.737, 0.06849, 0.06318, 0.8345, 0.06318, 0.8209, 0.07635, 0.8209, 0.07635, 0.8345, 0.8293, 0.2119, 0.8154, 0.2119, 0.8154, 0.1943, 0.8293, 0.1943, 0.7775, 0.2119, 0.737, 0.2119, 0.737, 0.1943, 0.7775, 0.1943, 0.06318, 0.7836, 0.06318, 0.7437, 0.07635, 0.7437, 0.07635, 0.7836, 0.8154, 0.2119, 0.7852, 0.2119, 0.7852, 0.1943, 0.8154, 0.1943, 0.06318, 0.8209, 0.06318, 0.7911, 0.07635, 0.7911, 0.07635, 0.8209, 0.1961, 0.85, 0.1961, 0.863, 0.1697, 0.863, 0.1697, 0.85, 0.5614, 0.1526, 0.5614, 0.1385, 0.5746, 0.1385, 0.5746, 0.1526, 0.3631, 0.7326, 0.3631, 0.7326, 0.3631, 0.7326, 0.3631, 0.7326, 0.6882, 0.743, 0.3775, 0.743, 0.3775, 0.73, 0.6882, 0.73, 0.5614, 0.03655, 0.5614, 0.0003444, 0.5746, 0.0003444, 0.5746, 0.03655, 0.9947, 0.8022, 0.9947, 0.8154, 0.6889, 0.8154, 0.6889, 0.8022, 0.2348, 0.9112, 0.2348, 0.8982, 0.2516, 0.8982, 0.2516, 0.9112, 0.06318, 0.7437, 0.06318, 0.7326, 0.07635, 0.7326, 0.07635, 0.7437, 0.5614, 0.3061, 0.5614, 0.1526, 0.5746, 0.1526, 0.5746, 0.3061, 0.06318, 0.7911, 0.06318, 0.7836, 0.07635, 0.7836, 0.07635, 0.7911, 0.7852, 0.2119, 0.7775, 0.2119, 0.7775, 0.1943, 0.7852, 0.1943, 0.9997, 0.2119, 0.8437, 0.2119, 0.8437, 0.1943, 0.9997, 0.1943, 0.1999, 0.8806, 0.1999, 0.863, 0.2167, 0.863, 0.2167, 0.8806, 0.1419, 0.8806, 0.1419, 0.8982, 0.1156, 0.8982, 0.1156, 0.8806, 0.7257, 0.2119, 0.6889, 0.2119, 0.6889, 0.1943, 0.7257, 0.1943, 0.3631, 0.7326, 0.3631, 0.7326, 0.3631, 0.7326, 0.3631, 0.7326, 0.8437, 0.2119, 0.8293, 0.2119, 0.8293, 0.1943, 0.8437, 0.1943, 0.737, 0.2119, 0.7257, 0.2119, 0.7257, 0.1943, 0.737, 0.1943, 0.8293, 0.2425, 0.8154, 0.2425, 0.8154, 0.2337, 0.8293, 0.2337, 0.09937, 0.8345, 0.09937, 0.8209, 0.1164, 0.8209, 0.1164, 0.8345, 0.09937, 0.7836, 0.09937, 0.7437, 0.1164, 0.7437, 0.1164, 0.7836, 0.7775, 0.2425, 0.737, 0.2425, 0.737, 0.2337, 0.7775, 0.2337, 0.09937, 0.8209, 0.09937, 0.7911, 0.1164, 0.7911, 0.1164, 0.8209, 0.8154, 0.2425, 0.7852, 0.2425, 0.7852, 0.2337, 0.8154, 0.2337, 0.7852, 0.2425, 0.7775, 0.2425, 0.7775, 0.2337, 0.7852, 0.2337, 0.9997, 0.2425, 0.8437, 0.2425, 0.8437, 0.2337, 0.9997, 0.2337, 0.1999, 0.9112, 0.1999, 0.9024, 0.2167, 0.9024, 0.2167, 0.9112, 0.1419, 0.85, 0.1419, 0.8588, 0.1156, 0.8588, 0.1156, 0.85, 0.7257, 0.2425, 0.6889, 0.2425, 0.6889, 0.2337, 0.7257, 0.2337, 0.3631, 0.7326, 0.3631, 0.7326, 0.3631, 0.7326, 0.3631, 0.7326, 0.8437, 0.2425, 0.8293, 0.2425, 0.8293, 0.2337, 0.8437, 0.2337, 0.737, 0.2425, 0.7257, 0.2425, 0.7257, 0.2337, 0.737, 0.2337, 0.09937, 0.7911, 0.09937, 0.7836, 0.1164, 0.7836, 0.1164, 0.7911, 0.5976, 0.3061, 0.5976, 0.1526, 0.6147, 0.1526, 0.6147, 0.3061, 0.09937, 0.7437, 0.09937, 0.7326, 0.1164, 0.7326, 0.1164, 0.7437, 0.2348, 0.8755, 0.2348, 0.8588, 0.2516, 0.8588, 0.2516, 0.8755, 0.9947, 0.8384, 0.9947, 0.8554, 0.6889, 0.8554, 0.6889, 0.8384, 0.5976, 0.03655, 0.5976, 0.0003444, 0.6147, 0.0003444, 0.6147, 0.03655, 0.6882, 0.7074, 0.3775, 0.7074, 0.3775, 0.6906, 0.6882, 0.6906, 0.3631, 0.7326, 0.3631, 0.7326, 0.3631, 0.7326, 0.3631, 0.7326, 0.5976, 0.1526, 0.5976, 0.1385, 0.6147, 0.1385, 0.6147, 0.1526, 0.1961, 0.8856, 0.1961, 0.9024, 0.1697, 0.9024, 0.1697, 0.8856])
me_cube_002.materials.append(mat_material_5ov)
me_cube_002.materials.append(mat_fenster5ov)
me_cube_002.materials.append(mat_wand5ov)
me_cube_002.materials.append(mat_tuer5ov)
me_cube_002.materials.append(mat_rahmen5ov)
me_cube_002.materials.append(mat_material_003)
me_cube_002.use_remesh_preserve_volume = False
me_cube_002.use_remesh_preserve_attributes = False
me_cube_002.use_mirror_vertex_groups = False
me_cube_002.update()

# ---- objects
ob_lamp = bpy.data.objects.new('Lamp', light_lamp)
ob_camera = bpy.data.objects.new('Camera', cam_camera)
ob_haus = bpy.data.objects.new('haus', me_cube_002)

# ---- transforms, parenting, visibility, modifiers, constraints
ob_lamp.location = (4.076, 10.08, 21.37)
ob_lamp.rotation_euler = (0.6503, 0.05522, 1.866)
ob_lamp.lock_rotations_4d = False
ob_lamp.empty_display_type = 'ARROWS'
ob_lamp.color = (0.0, 0.0, 0.0, 0.0)
ob_lamp.lineart.crease_threshold = 0.0
ob_camera.location = (35.61, -9.613, 13.26)
ob_camera.rotation_euler = (1.305, -8.421e-08, 1.263)
ob_camera.lock_rotations_4d = False
ob_camera.empty_display_type = 'ARROWS'
ob_camera.color = (0.0, 0.0, 0.0, 0.0)
ob_camera.display_type = 'WIRE'
ob_camera.lineart.crease_threshold = 0.0
ob_haus.location = (1.463, -0.7039, 4.089)
ob_haus.scale = (4.354, 5.371, 4.033)
ob_haus.lock_rotations_4d = False
ob_haus.empty_display_type = 'ARROWS'
ob_haus.lineart.crease_threshold = 0.0

# ---- collection membership
col_collection_1.objects.link(ob_lamp)
col_collection_1.objects.link(ob_camera)
col_collection_1.objects.link(ob_haus)

# ---- scene / render settings (as saved in the file)
scene.camera = ob_camera
scene.frame_start = 1; scene.frame_end = 250; scene.frame_set(24)
scene.render.engine = 'BLENDER_EEVEE_NEXT'
scene.render.resolution_percentage = 50
scene.render.dither_intensity = 0.0
scene.cycles.use_denoising = False
scene.cycles.samples = 128
scene.cycles.sampling_pattern = 'TABULATED_SOBOL'
scene.cycles.light_sampling_threshold = 0.0
scene.cycles.use_adaptive_sampling = False
scene.cycles.use_light_tree = False
scene.cycles.blur_glossy = 0.0
scene.cycles.sample_clamp_indirect = 0.0
scene.view_settings.view_transform = 'Standard'
bpy.context.view_layer.update()
